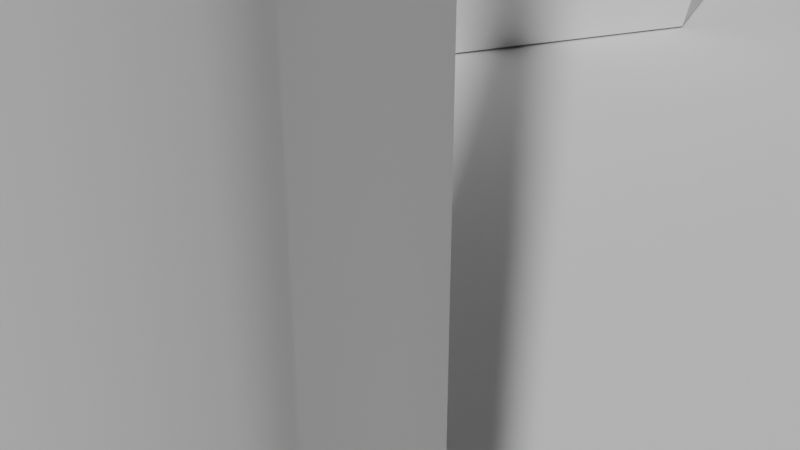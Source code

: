 # Source: hour_2.blend  (saved by Blender 4.2.66; exported with 4.5.12 LTS)
import bpy
from mathutils import Matrix  # noqa: F401  (used for matrix-valued properties, if any)

bpy.ops.wm.read_factory_settings(use_empty=True)
scene = bpy.context.scene
scene.name = 'Scene'

# ---- collections
col_collection = bpy.data.collections.new('Collection'); scene.collection.children.link(col_collection)
col_bars = bpy.data.collections.new('bars'); scene.collection.children.link(col_bars)
col_gems = bpy.data.collections.new('gems'); scene.collection.children.link(col_gems)
col_poles = bpy.data.collections.new('poles'); scene.collection.children.link(col_poles)

# ---- world
world_world = bpy.data.worlds.new('World'); scene.world = world_world
world_world.use_nodes = True; world_world.node_tree.nodes.clear()
_N = world_world.node_tree.nodes; _L = world_world.node_tree.links
n0 = _N.new('ShaderNodeOutputWorld'); n0.name = 'World Output'; n0.location = (300, 300)
n1 = _N.new('ShaderNodeBackground'); n1.name = 'Background'; n1.location = (10, 300)
n1.inputs[0].default_value = (0.05088, 0.05088, 0.05088, 1.0)
_L.new(n1.outputs[0], n0.inputs[0])
n0.is_active_output = True
world_world.color = (0.05088, 0.05088, 0.05088)
world_world.sun_shadow_jitter_overblur = 0.0

# ---- cameras
cam_camera = bpy.data.cameras.new('Camera')
cam_camera.clip_end = 100.0
cam_camera.ortho_scale = 7.314

# ---- meshes
me_cylinder = bpy.data.meshes.new('Cylinder')
me_cylinder.from_pydata([(0.0, 1.0, -1.0), (0.0, 1.0, -0.8381), (0.3827, 0.9239, -1.0), (0.3827, 0.9239, -0.8381), (0.7071, 0.7071, -1.0), (0.7071, 0.7071, -0.8381), (0.9239, 0.3827, -1.0), (0.9239, 0.3827, -0.8381), (1.0, 0.0, -1.0), (1.0, 0.0, -0.8381), (0.9239, -0.3827, -1.0), (0.9239, -0.3827, -0.8381), (0.7071, -0.7071, -1.0), (0.7071, -0.7071, -0.8381), (0.3827, -0.9239, -1.0), (0.3827, -0.9239, -0.8381), (0.0, -1.0, -1.0), (0.0, -1.0, -0.8381), (-0.3827, -0.9239, -1.0), (-0.3827, -0.9239, -0.8381), (-0.7071, -0.7071, -1.0), (-0.7071, -0.7071, -0.8381), (-0.9239, -0.3827, -1.0), (-0.9239, -0.3827, -0.8381), (-1.0, 0.0, -1.0), (-1.0, 0.0, -0.8381), (-0.9239, 0.3827, -1.0), (-0.9239, 0.3827, -0.8381), (-0.7071, 0.7071, -1.0), (-0.7071, 0.7071, -0.8381), (-0.3827, 0.9239, -1.0), (-0.3827, 0.9239, -0.8381)], [], [(0, 1, 3, 2), (2, 3, 5, 4), (4, 5, 7, 6), (6, 7, 9, 8), (8, 9, 11, 10), (10, 11, 13, 12), (12, 13, 15, 14), (14, 15, 17, 16), (16, 17, 19, 18), (18, 19, 21, 20), (20, 21, 23, 22), (22, 23, 25, 24), (24, 25, 27, 26), (26, 27, 29, 28), (3, 1, 31, 29, 27, 25, 23, 21, 19, 17, 15, 13, 11, 9, 7, 5), (28, 29, 31, 30), (30, 31, 1, 0), (0, 2, 4, 6, 8, 10, 12, 14, 16, 18, 20, 22, 24, 26, 28, 30)])
me_cylinder.polygons.foreach_set('use_smooth', [True] * 18)
_uv = me_cylinder.uv_layers.new(name='UVMap')
_uv.uv.foreach_set('vector', [1.0, 0.5, 1.0, 1.0, 0.9375, 1.0, 0.9375, 0.5, 0.9375, 0.5, 0.9375, 1.0, 0.875, 1.0, 0.875, 0.5, 0.875, 0.5, 0.875, 1.0, 0.8125, 1.0, 0.8125, 0.5, 0.8125, 0.5, 0.8125, 1.0, 0.75, 1.0, 0.75, 0.5, 0.75, 0.5, 0.75, 1.0, 0.6875, 1.0, 0.6875, 0.5, 0.6875, 0.5, 0.6875, 1.0, 0.625, 1.0, 0.625, 0.5, 0.625, 0.5, 0.625, 1.0, 0.5625, 1.0, 0.5625, 0.5, 0.5625, 0.5, 0.5625, 1.0, 0.5, 1.0, 0.5, 0.5, 0.5, 0.5, 0.5, 1.0, 0.4375, 1.0, 0.4375, 0.5, 0.4375, 0.5, 0.4375, 1.0, 0.375, 1.0, 0.375, 0.5, 0.375, 0.5, 0.375, 1.0, 0.3125, 1.0, 0.3125, 0.5, 0.3125, 0.5, 0.3125, 1.0, 0.25, 1.0, 0.25, 0.5, 0.25, 0.5, 0.25, 1.0, 0.1875, 1.0, 0.1875, 0.5, 0.1875, 0.5, 0.1875, 1.0, 0.125, 1.0, 0.125, 0.5, 0.3418, 0.4717, 0.25, 0.49, 0.1582, 0.4717, 0.08029, 0.4197, 0.02827, 0.3418, 0.01, 0.25, 0.02827, 0.1582, 0.08029, 0.08029, 0.1582, 0.02827, 0.25, 0.01, 0.3418, 0.02827, 0.4197, 0.08029, 0.4717, 0.1582, 0.49, 0.25, 0.4717, 0.3418, 0.4197, 0.4197, 0.125, 0.5, 0.125, 1.0, 0.0625, 1.0, 0.0625, 0.5, 0.0625, 0.5, 0.0625, 1.0, 0.0, 1.0, 0.0, 0.5, 0.75, 0.49, 0.8418, 0.4717, 0.9197, 0.4197, 0.9717, 0.3418, 0.99, 0.25, 0.9717, 0.1582, 0.9197, 0.08029, 0.8418, 0.02827, 0.75, 0.01, 0.6582, 0.02827, 0.5803, 0.08029, 0.5283, 0.1582, 0.51, 0.25, 0.5283, 0.3418, 0.5803, 0.4197, 0.6582, 0.4717])
me_cylinder.update()
me_cylinder_001 = bpy.data.meshes.new('Cylinder.001')
me_cylinder_001.from_pydata([(0.0, 1.0, -1.0), (-5.879e-09, 0.9959, -0.01496), (0.7071, 0.7071, -1.0), (0.7042, 0.7042, -0.01496), (1.0, 0.0, -1.0), (0.9959, -2.936e-09, -0.01496), (0.7071, -0.7071, -1.0), (0.7042, -0.7042, -0.01496), (0.0, -1.0, -1.0), (-5.879e-09, -0.9959, -0.01496), (-0.7071, -0.7071, -1.0), (-0.7042, -0.7042, -0.01496), (-1.0, 0.0, -1.0), (-0.9959, -2.936e-09, -0.01496), (-0.7071, 0.7071, -1.0), (-0.7042, 0.7042, -0.01496), (0.8777, 0.8777, -0.01496), (-5.879e-09, 1.241, -0.01496), (1.241, -2.936e-09, -0.01496), (0.8777, -0.8777, -0.01496), (-5.879e-09, -1.241, -0.01496), (-0.8777, -0.8777, -0.01496), (-1.241, -2.936e-09, -0.01496), (-0.8777, 0.8777, -0.01496), (1.006, 1.006, 2.676), (-8.846e-09, 1.423, 2.676), (1.423, -4.641e-09, 2.676), (1.006, -1.006, 2.676), (-8.846e-09, -1.423, 2.676), (-1.006, -1.006, 2.676), (-1.423, -4.641e-09, 2.676), (-1.006, 1.006, 2.676), (0.7042, -0.7042, 0.2075), (-5.879e-09, -0.9959, 0.2075), (0.7042, 0.7042, 0.2075), (0.9959, -2.936e-09, 0.2075), (-0.9959, -2.936e-09, 0.2075), (-0.7042, 0.7042, 0.2075), (-0.7042, -0.7042, 0.2075), (-5.879e-09, 0.9959, 0.2075), (0.8995, -0.8995, 2.384), (0.8995, 0.8995, 2.384), (-1.272, -5.445e-09, 2.384), (-9.205e-09, 1.272, 2.384), (-9.205e-09, -1.272, 2.384), (1.272, -5.445e-09, 2.384), (-0.8995, 0.8995, 2.384), (-0.8995, -0.8995, 2.384)], [], [(0, 17, 16, 2), (2, 16, 18, 4), (4, 18, 19, 6), (6, 19, 20, 8), (8, 20, 21, 10), (10, 21, 22, 12), (44, 40, 27, 28), (12, 22, 23, 14), (14, 23, 17, 0), (0, 2, 4, 6, 8, 10, 12, 14), (1, 3, 16, 17), (3, 5, 18, 16), (5, 7, 19, 18), (7, 9, 20, 19), (9, 11, 21, 20), (11, 13, 22, 21), (13, 15, 23, 22), (15, 1, 17, 23), (24, 25, 31, 30, 29, 28, 27, 26), (45, 41, 24, 26), (46, 42, 30, 31), (47, 44, 28, 29), (40, 45, 26, 27), (41, 43, 25, 24), (43, 46, 31, 25), (42, 47, 29, 30), (13, 11, 38, 36), (1, 15, 37, 39), (3, 1, 39, 34), (7, 5, 35, 32), (11, 9, 33, 38), (15, 13, 36, 37), (5, 3, 34, 35), (9, 7, 32, 33), (36, 38, 47, 42), (39, 37, 46, 43), (34, 39, 43, 41), (32, 35, 45, 40), (38, 33, 44, 47), (37, 36, 42, 46), (35, 34, 41, 45), (33, 32, 40, 44)])
_uv = me_cylinder_001.uv_layers.new(name='UVMap')
_uv.uv.foreach_set('vector', [1.0, 0.5, 1.0, 1.0, 0.875, 1.0, 0.875, 0.5, 0.875, 0.5, 0.875, 1.0, 0.75, 1.0, 0.75, 0.5, 0.75, 0.5, 0.75, 1.0, 0.625, 1.0, 0.625, 0.5, 0.625, 0.5, 0.625, 1.0, 0.5, 1.0, 0.5, 0.5, 0.5, 0.5, 0.5, 1.0, 0.375, 1.0, 0.375, 0.5, 0.375, 0.5, 0.375, 1.0, 0.25, 1.0, 0.25, 0.5, 0.25, 0.05744, 0.3862, 0.1138, 0.3862, 0.1138, 0.25, 0.05744, 0.25, 0.5, 0.25, 1.0, 0.125, 1.0, 0.125, 0.5, 0.125, 0.5, 0.125, 1.0, 0.0, 1.0, 0.0, 0.5, 0.75, 0.49, 0.9197, 0.4197, 0.99, 0.25, 0.9197, 0.08029, 0.75, 0.01, 0.5803, 0.08029, 0.51, 0.25, 0.5803, 0.4197, 0.25, 0.4426, 0.3862, 0.3862, 0.4197, 0.4197, 0.25, 0.49, 0.3862, 0.3862, 0.4426, 0.25, 0.49, 0.25, 0.4197, 0.4197, 0.4426, 0.25, 0.3862, 0.1138, 0.4197, 0.08029, 0.49, 0.25, 0.3862, 0.1138, 0.25, 0.05744, 0.25, 0.01, 0.4197, 0.08029, 0.25, 0.05744, 0.1138, 0.1138, 0.08029, 0.08029, 0.25, 0.01, 0.1138, 0.1138, 0.05744, 0.25, 0.01, 0.25, 0.08029, 0.08029, 0.05744, 0.25, 0.1138, 0.3862, 0.08029, 0.4197, 0.01, 0.25, 0.1138, 0.3862, 0.25, 0.4426, 0.25, 0.49, 0.08029, 0.4197, 0.3862, 0.3862, 0.25, 0.4426, 0.1138, 0.3862, 0.05744, 0.25, 0.1138, 0.1138, 0.25, 0.05744, 0.3862, 0.1138, 0.4426, 0.25, 0.4426, 0.25, 0.3862, 0.3862, 0.3862, 0.3862, 0.4426, 0.25, 0.1138, 0.3862, 0.05744, 0.25, 0.05744, 0.25, 0.1138, 0.3862, 0.1138, 0.1138, 0.25, 0.05744, 0.25, 0.05744, 0.1138, 0.1138, 0.3862, 0.1138, 0.4426, 0.25, 0.4426, 0.25, 0.3862, 0.1138, 0.3862, 0.3862, 0.25, 0.4426, 0.25, 0.4426, 0.3862, 0.3862, 0.25, 0.4426, 0.1138, 0.3862, 0.1138, 0.3862, 0.25, 0.4426, 0.05744, 0.25, 0.1138, 0.1138, 0.1138, 0.1138, 0.05744, 0.25, 0.05744, 0.25, 0.1138, 0.1138, 0.1138, 0.1138, 0.05744, 0.25, 0.25, 0.4426, 0.1138, 0.3862, 0.1138, 0.3862, 0.25, 0.4426, 0.3862, 0.3862, 0.25, 0.4426, 0.25, 0.4426, 0.3862, 0.3862, 0.3862, 0.1138, 0.4426, 0.25, 0.4426, 0.25, 0.3862, 0.1138, 0.1138, 0.1138, 0.25, 0.05744, 0.25, 0.05744, 0.1138, 0.1138, 0.1138, 0.3862, 0.05744, 0.25, 0.05744, 0.25, 0.1138, 0.3862, 0.4426, 0.25, 0.3862, 0.3862, 0.3862, 0.3862, 0.4426, 0.25, 0.25, 0.05744, 0.3862, 0.1138, 0.3862, 0.1138, 0.25, 0.05744, 0.05744, 0.25, 0.1138, 0.1138, 0.1138, 0.1138, 0.05744, 0.25, 0.25, 0.4426, 0.1138, 0.3862, 0.1138, 0.3862, 0.25, 0.4426, 0.3862, 0.3862, 0.25, 0.4426, 0.25, 0.4426, 0.3862, 0.3862, 0.3862, 0.1138, 0.4426, 0.25, 0.4426, 0.25, 0.3862, 0.1138, 0.1138, 0.1138, 0.25, 0.05744, 0.25, 0.05744, 0.1138, 0.1138, 0.1138, 0.3862, 0.05744, 0.25, 0.05744, 0.25, 0.1138, 0.3862, 0.4426, 0.25, 0.3862, 0.3862, 0.3862, 0.3862, 0.4426, 0.25, 0.25, 0.05744, 0.3862, 0.1138, 0.3862, 0.1138, 0.25, 0.05744])
me_cylinder_001.update()
me_cylinder_002 = bpy.data.meshes.new('Cylinder.002')
me_cylinder_002.from_pydata([(0.0, 1.0, -1.0), (0.0, 1.0, -0.4852), (0.7071, 0.7071, -1.0), (0.7071, 0.7071, -0.4852), (1.0, 0.0, -1.0), (1.0, 0.0, -0.4852), (0.7071, -0.7071, -1.0), (0.7071, -0.7071, -0.4852), (0.0, -1.0, -1.0), (0.0, -1.0, -0.4852), (-0.7071, -0.7071, -1.0), (-0.7071, -0.7071, -0.4852), (-1.0, 0.0, -1.0), (-1.0, 0.0, -0.4852), (-0.7071, 0.7071, -1.0), (-0.7071, 0.7071, -0.4852)], [], [(0, 1, 3, 2), (2, 3, 5, 4), (4, 5, 7, 6), (6, 7, 9, 8), (8, 9, 11, 10), (10, 11, 13, 12), (3, 1, 15, 13, 11, 9, 7, 5), (12, 13, 15, 14), (14, 15, 1, 0), (0, 2, 4, 6, 8, 10, 12, 14)])
_uv = me_cylinder_002.uv_layers.new(name='UVMap')
_uv.uv.foreach_set('vector', [1.0, 0.5, 1.0, 1.0, 0.875, 1.0, 0.875, 0.5, 0.875, 0.5, 0.875, 1.0, 0.75, 1.0, 0.75, 0.5, 0.75, 0.5, 0.75, 1.0, 0.625, 1.0, 0.625, 0.5, 0.625, 0.5, 0.625, 1.0, 0.5, 1.0, 0.5, 0.5, 0.5, 0.5, 0.5, 1.0, 0.375, 1.0, 0.375, 0.5, 0.375, 0.5, 0.375, 1.0, 0.25, 1.0, 0.25, 0.5, 0.4197, 0.4197, 0.25, 0.49, 0.08029, 0.4197, 0.01, 0.25, 0.08029, 0.08029, 0.25, 0.01, 0.4197, 0.08029, 0.49, 0.25, 0.25, 0.5, 0.25, 1.0, 0.125, 1.0, 0.125, 0.5, 0.125, 0.5, 0.125, 1.0, 0.0, 1.0, 0.0, 0.5, 0.75, 0.49, 0.9197, 0.4197, 0.99, 0.25, 0.9197, 0.08029, 0.75, 0.01, 0.5803, 0.08029, 0.51, 0.25, 0.5803, 0.4197])
me_cylinder_002.update()
me_cube_001 = bpy.data.meshes.new('Cube.001')
me_cube_001.from_pydata([(-0.5, -0.5, -1.0), (-0.34, -0.34, -0.5528), (-0.5, 0.5, -1.0), (-0.34, 0.34, -0.5528), (0.5, -0.5, -1.0), (0.34, -0.34, -0.5528), (0.5, 0.5, -1.0), (0.34, 0.34, -0.5528), (-0.6667, 0.6667, -0.9857), (-0.6667, -0.6667, -0.9857), (0.6667, 0.6667, -0.9857), (0.6667, -0.6667, -0.9857), (-0.6667, -0.6667, -0.9006), (-0.6667, 0.6667, -0.9006), (0.6667, 0.6667, -0.9006), (0.6667, -0.6667, -0.9006), (-0.6133, -0.6133, -0.732), (-0.6133, 0.6133, -0.732), (0.6133, 0.6133, -0.732), (0.6133, -0.6133, -0.732), (-0.8542, 0.3646, -0.9857), (-0.9167, 2.328e-09, -0.9857), (-0.8542, -0.3646, -0.9857), (-0.5636, -0.5636, -0.6771), (-0.4957, -0.4957, -0.624), (-0.4137, -0.4137, -0.58), (-0.3792, -0.1997, -0.5433), (-0.3981, -3.509e-09, -0.5385), (-0.3792, 0.1997, -0.5433), (-0.6667, 0.6667, -0.9296), (-0.6667, 0.6667, -0.9535), (-0.6667, 0.6667, -0.9723), (0.3646, 0.8542, -0.9857), (2.328e-09, 0.9167, -0.9857), (-0.3646, 0.8542, -0.9857), (-0.1997, 0.3792, -0.5433), (-3.509e-09, 0.3981, -0.5385), (0.1997, 0.3792, -0.5433), (0.6667, 0.6667, -0.9296), (0.6667, 0.6667, -0.9535), (0.6667, 0.6667, -0.9723), (0.8542, -0.3646, -0.9857), (0.9167, -2.328e-09, -0.9857), (0.8542, 0.3646, -0.9857), (0.3792, 0.1997, -0.5433), (0.3981, -2.167e-10, -0.5385), (0.3792, -0.1997, -0.5433), (0.6667, -0.6667, -0.9296), (0.6667, -0.6667, -0.9535), (0.6667, -0.6667, -0.9723), (-0.3646, -0.8542, -0.9857), (-2.328e-09, -0.9167, -0.9857), (0.3646, -0.8542, -0.9857), (0.1997, -0.3792, -0.5433), (-2.167e-10, -0.3981, -0.5385), (-0.1997, -0.3792, -0.5433), (-0.5729, 0.2966, -1.0), (-0.6096, -2.538e-09, -1.0), (-0.5729, -0.2966, -1.0), (0.2966, 0.5729, -1.0), (-3.593e-10, 0.6096, -1.0), (-0.2966, 0.5729, -1.0), (0.5729, -0.2966, -1.0), (0.6096, 1.154e-08, -1.0), (0.5729, 0.2966, -1.0), (-0.2966, -0.5729, -1.0), (-1.187e-09, -0.6096, -1.0), (0.2966, -0.5729, -1.0), (-0.6631, 0.6631, -0.994), (-0.6381, 0.6381, -0.9982), (-0.5765, 0.5765, -0.9998), (-0.5765, -0.5765, -0.9998), (-0.6381, -0.6381, -0.9982), (-0.6631, -0.6631, -0.994), (0.6631, 0.6631, -0.994), (0.6381, 0.6381, -0.9982), (0.5765, 0.5765, -0.9998), (0.6631, -0.6631, -0.994), (0.6381, -0.6381, -0.9982), (0.5765, -0.5765, -0.9998), (-0.6667, -0.6667, -0.9723), (-0.6667, -0.6667, -0.9535), (-0.6667, -0.6667, -0.9296), (-0.6442, 0.6442, -0.7824), (-0.66, 0.66, -0.8271), (-0.6658, 0.6658, -0.8665), (0.6442, 0.6442, -0.7824), (0.66, 0.66, -0.8271), (0.6658, 0.6658, -0.8665), (0.6442, -0.6442, -0.7824), (0.66, -0.66, -0.8271), (0.6658, -0.6658, -0.8665), (0.3646, -0.8542, -0.9006), (-5.122e-09, -0.9167, -0.9006), (-0.3646, -0.8542, -0.9006), (0.8542, 0.3646, -0.9006), (0.9167, -1.024e-08, -0.9006), (0.8542, -0.3646, -0.9006), (-0.3646, 0.8542, -0.9006), (1.024e-08, 0.9167, -0.9006), (0.3646, 0.8542, -0.9006), (-0.8542, -0.3646, -0.9006), (-0.9167, 1.024e-08, -0.9006), (-0.8542, 0.3646, -0.9006), (-0.6658, -0.6658, -0.8665), (-0.66, -0.66, -0.8271), (-0.6442, -0.6442, -0.7824), (-0.4137, 0.4137, -0.58), (-0.4957, 0.4957, -0.624), (-0.5636, 0.5636, -0.6771), (0.4137, 0.4137, -0.58), (0.4957, 0.4957, -0.624), (0.5636, 0.5636, -0.6771), (0.4137, -0.4137, -0.58), (0.4957, -0.4957, -0.624), (0.5636, -0.5636, -0.6771), (0.3354, -0.7858, -0.732), (-2.005e-09, -0.8433, -0.732), (-0.3354, -0.7858, -0.732), (0.7858, 0.3354, -0.732), (0.8433, -3.663e-09, -0.732), (0.7858, -0.3354, -0.732), (-0.3354, 0.7858, -0.732), (3.663e-09, 0.8433, -0.732), (0.3354, 0.7858, -0.732), (-0.7858, -0.3354, -0.732), (-0.8433, 3.663e-09, -0.732), (-0.7858, 0.3354, -0.732), (-0.7219, -0.3083, -0.677), (-0.6333, -0.2716, -0.6232), (-0.5203, -0.2294, -0.5773), (-0.7746, -4.897e-09, -0.6769), (-0.6785, -1.015e-09, -0.6225), (-0.5544, -9.775e-09, -0.575), (-0.7219, 0.3083, -0.677), (-0.6333, 0.2716, -0.6232), (-0.5203, 0.2294, -0.5773), (-0.3083, 0.7219, -0.677), (-0.2716, 0.6333, -0.6232), (-0.2294, 0.5203, -0.5773), (-4.897e-09, 0.7746, -0.6769), (-1.015e-09, 0.6785, -0.6225), (-1.35e-08, 0.5544, -0.575), (0.3083, 0.7219, -0.677), (0.2716, 0.6333, -0.6232), (0.2294, 0.5203, -0.5773), (0.7219, 0.3083, -0.677), (0.6333, 0.2716, -0.6232), (0.5203, 0.2294, -0.5773), (0.7746, 4.897e-09, -0.6769), (0.6785, 1.015e-09, -0.6225), (0.5544, 1.35e-08, -0.575), (0.7219, -0.3083, -0.677), (0.6333, -0.2716, -0.6232), (0.5203, -0.2294, -0.5773), (0.3083, -0.7219, -0.677), (0.2716, -0.6333, -0.6232), (0.2294, -0.5203, -0.5773), (4.748e-09, -0.7746, -0.6769), (1.015e-09, -0.6785, -0.6225), (1.35e-08, -0.5544, -0.575), (-0.3083, -0.7219, -0.677), (-0.2716, -0.6333, -0.6232), (-0.2294, -0.5203, -0.5773), (-0.3162, 0.3162, -1.0), (-7.449e-09, 0.3331, -1.0), (0.3162, 0.3162, -1.0), (-0.3331, -9.315e-09, -1.0), (5.436e-09, 1.34e-08, -1.0), (0.3331, 1.159e-08, -1.0), (-0.3162, -0.3162, -1.0), (6.937e-09, -0.3331, -1.0), (0.3162, -0.3162, -1.0), (0.2017, 0.2017, -0.523), (1.004e-09, 0.2084, -0.5162), (-0.2017, 0.2017, -0.523), (0.2084, -5.929e-09, -0.5162), (-2.079e-09, -1.279e-08, -0.5087), (-0.2084, 5.131e-10, -0.5162), (0.2017, -0.2017, -0.523), (-8.852e-09, -0.2084, -0.5162), (-0.2017, -0.2017, -0.523), (-0.7335, 0.3181, -0.9998), (-0.7867, 1.187e-08, -0.9998), (-0.7335, -0.3181, -0.9998), (-0.818, 0.3489, -0.9982), (-0.8781, 2.328e-09, -0.9982), (-0.818, -0.3489, -0.9982), (-0.8496, 0.3626, -0.994), (-0.9118, -1.397e-09, -0.994), (-0.8496, -0.3626, -0.994), (0.3181, 0.7335, -0.9998), (1.187e-08, 0.7867, -0.9998), (-0.3181, 0.7335, -0.9998), (0.3489, 0.818, -0.9982), (2.328e-09, 0.8781, -0.9982), (-0.3489, 0.818, -0.9982), (0.3626, 0.8496, -0.994), (-1.397e-09, 0.9118, -0.994), (-0.3626, 0.8496, -0.994), (0.7335, -0.3181, -0.9998), (0.7867, -8.148e-09, -0.9998), (0.7335, 0.3181, -0.9998), (0.818, -0.3489, -0.9982), (0.8781, -2.328e-09, -0.9982), (0.818, 0.3489, -0.9982), (0.8496, -0.3626, -0.994), (0.9118, 1.397e-09, -0.994), (0.8496, 0.3626, -0.994), (-0.3181, -0.7335, -0.9998), (-1.187e-08, -0.7867, -0.9998), (0.3181, -0.7335, -0.9998), (-0.3489, -0.818, -0.9982), (-2.328e-09, -0.8781, -0.9982), (0.3489, -0.818, -0.9982), (-0.3626, -0.8496, -0.994), (1.397e-09, -0.9118, -0.994), (0.3626, -0.8496, -0.994), (0.3646, -0.8542, -0.9723), (0.3646, -0.8542, -0.9535), (0.3646, -0.8542, -0.9296), (-5.122e-09, -0.9167, -0.9723), (-5.122e-09, -0.9167, -0.9535), (-5.122e-09, -0.9167, -0.9296), (-0.3646, -0.8542, -0.9723), (-0.3646, -0.8542, -0.9535), (-0.3646, -0.8542, -0.9296), (0.8542, 0.3646, -0.9723), (0.8542, 0.3646, -0.9535), (0.8542, 0.3646, -0.9296), (0.9167, -5.122e-09, -0.9723), (0.9167, -1.024e-08, -0.9535), (0.9167, 8.498e-09, -0.9296), (0.8542, -0.3646, -0.9723), (0.8542, -0.3646, -0.9535), (0.8542, -0.3646, -0.9296), (-0.3646, 0.8542, -0.9723), (-0.3646, 0.8542, -0.9535), (-0.3646, 0.8542, -0.9296), (5.122e-09, 0.9167, -0.9723), (1.024e-08, 0.9167, -0.9535), (-8.498e-09, 0.9167, -0.9296), (0.3646, 0.8542, -0.9723), (0.3646, 0.8542, -0.9535), (0.3646, 0.8542, -0.9296), (-0.8542, -0.3646, -0.9723), (-0.8542, -0.3646, -0.9535), (-0.8542, -0.3646, -0.9296), (-0.9167, 5.122e-09, -0.9723), (-0.9167, 1.024e-08, -0.9535), (-0.9167, -8.498e-09, -0.9296), (-0.8542, 0.3646, -0.9723), (-0.8542, 0.3646, -0.9535), (-0.8542, 0.3646, -0.9296), (0.3641, -0.8531, -0.8665), (0.3609, -0.8456, -0.8271), (0.3523, -0.8253, -0.7824), (-1.494e-10, -0.9155, -0.8665), (-2.512e-09, -0.9075, -0.8271), (-1.055e-08, -0.8857, -0.7824), (-0.3641, -0.8531, -0.8665), (-0.3609, -0.8456, -0.8271), (-0.3523, -0.8253, -0.7824), (0.8531, 0.3641, -0.8665), (0.8456, 0.3609, -0.8271), (0.8253, 0.3523, -0.7824), (0.9155, 2.188e-08, -0.8665), (0.9075, -2.051e-08, -0.8271), (0.8857, -6.519e-09, -0.7824), (0.8531, -0.3641, -0.8665), (0.8456, -0.3609, -0.8271), (0.8253, -0.3523, -0.7824), (-0.3641, 0.8531, -0.8665), (-0.3609, 0.8456, -0.8271), (-0.3523, 0.8253, -0.7824), (-2.188e-08, 0.9155, -0.8665), (2.051e-08, 0.9075, -0.8271), (6.519e-09, 0.8857, -0.7824), (0.3641, 0.8531, -0.8665), (0.3609, 0.8456, -0.8271), (0.3523, 0.8253, -0.7824), (-0.8531, -0.3641, -0.8665), (-0.8456, -0.3609, -0.8271), (-0.8253, -0.3523, -0.7824), (-0.9155, 1.424e-09, -0.8665), (-0.9075, 2.173e-10, -0.8271), (-0.8857, -8.855e-09, -0.7824), (-0.8531, 0.3641, -0.8665), (-0.8456, 0.3609, -0.8271), (-0.8253, 0.3523, -0.7824)], [], [(128, 129, 132, 131), (129, 130, 133, 132), (131, 132, 135, 134), (132, 133, 136, 135), (16, 23, 128, 125), (23, 24, 129, 128), (24, 25, 130, 129), (25, 1, 26, 130), (130, 26, 27, 133), (133, 27, 28, 136), (136, 28, 3, 107), (135, 136, 107, 108), (134, 135, 108, 109), (127, 134, 109, 17), (126, 131, 134, 127), (125, 128, 131, 126), (137, 138, 141, 140), (138, 139, 142, 141), (140, 141, 144, 143), (141, 142, 145, 144), (17, 109, 137, 122), (109, 108, 138, 137), (108, 107, 139, 138), (107, 3, 35, 139), (139, 35, 36, 142), (142, 36, 37, 145), (145, 37, 7, 110), (144, 145, 110, 111), (143, 144, 111, 112), (124, 143, 112, 18), (123, 140, 143, 124), (122, 137, 140, 123), (146, 147, 150, 149), (147, 148, 151, 150), (149, 150, 153, 152), (150, 151, 154, 153), (18, 112, 146, 119), (112, 111, 147, 146), (111, 110, 148, 147), (110, 7, 44, 148), (148, 44, 45, 151), (151, 45, 46, 154), (154, 46, 5, 113), (153, 154, 113, 114), (152, 153, 114, 115), (121, 152, 115, 19), (120, 149, 152, 121), (119, 146, 149, 120), (155, 156, 159, 158), (156, 157, 160, 159), (158, 159, 162, 161), (159, 160, 163, 162), (19, 115, 155, 116), (115, 114, 156, 155), (114, 113, 157, 156), (113, 5, 53, 157), (157, 53, 54, 160), (160, 54, 55, 163), (163, 55, 1, 25), (162, 163, 25, 24), (161, 162, 24, 23), (118, 161, 23, 16), (117, 158, 161, 118), (116, 155, 158, 117), (164, 165, 168, 167), (165, 166, 169, 168), (167, 168, 171, 170), (168, 169, 172, 171), (2, 61, 164, 56), (61, 60, 165, 164), (60, 59, 166, 165), (59, 6, 64, 166), (166, 64, 63, 169), (169, 63, 62, 172), (172, 62, 4, 67), (171, 172, 67, 66), (170, 171, 66, 65), (58, 170, 65, 0), (57, 167, 170, 58), (56, 164, 167, 57), (173, 174, 177, 176), (174, 175, 178, 177), (176, 177, 180, 179), (177, 178, 181, 180), (7, 37, 173, 44), (37, 36, 174, 173), (36, 35, 175, 174), (35, 3, 28, 175), (175, 28, 27, 178), (178, 27, 26, 181), (181, 26, 1, 55), (180, 181, 55, 54), (179, 180, 54, 53), (46, 179, 53, 5), (45, 176, 179, 46), (44, 173, 176, 45), (182, 183, 186, 185), (183, 184, 187, 186), (185, 186, 189, 188), (186, 187, 190, 189), (2, 56, 182, 70), (56, 57, 183, 182), (57, 58, 184, 183), (58, 0, 71, 184), (184, 71, 72, 187), (187, 72, 73, 190), (190, 73, 9, 22), (189, 190, 22, 21), (188, 189, 21, 20), (68, 188, 20, 8), (69, 185, 188, 68), (70, 182, 185, 69), (191, 192, 195, 194), (192, 193, 196, 195), (194, 195, 198, 197), (195, 196, 199, 198), (6, 59, 191, 76), (59, 60, 192, 191), (60, 61, 193, 192), (61, 2, 70, 193), (193, 70, 69, 196), (196, 69, 68, 199), (199, 68, 8, 34), (198, 199, 34, 33), (197, 198, 33, 32), (74, 197, 32, 10), (75, 194, 197, 74), (76, 191, 194, 75), (200, 201, 204, 203), (201, 202, 205, 204), (203, 204, 207, 206), (204, 205, 208, 207), (4, 62, 200, 79), (62, 63, 201, 200), (63, 64, 202, 201), (64, 6, 76, 202), (202, 76, 75, 205), (205, 75, 74, 208), (208, 74, 10, 43), (207, 208, 43, 42), (206, 207, 42, 41), (77, 206, 41, 11), (78, 203, 206, 77), (79, 200, 203, 78), (209, 210, 213, 212), (210, 211, 214, 213), (212, 213, 216, 215), (213, 214, 217, 216), (0, 65, 209, 71), (65, 66, 210, 209), (66, 67, 211, 210), (67, 4, 79, 211), (211, 79, 78, 214), (214, 78, 77, 217), (217, 77, 11, 52), (216, 217, 52, 51), (215, 216, 51, 50), (73, 215, 50, 9), (72, 212, 215, 73), (71, 209, 212, 72), (218, 219, 222, 221), (219, 220, 223, 222), (221, 222, 225, 224), (222, 223, 226, 225), (11, 49, 218, 52), (49, 48, 219, 218), (48, 47, 220, 219), (47, 15, 92, 220), (220, 92, 93, 223), (223, 93, 94, 226), (226, 94, 12, 82), (225, 226, 82, 81), (224, 225, 81, 80), (50, 224, 80, 9), (51, 221, 224, 50), (52, 218, 221, 51), (227, 228, 231, 230), (228, 229, 232, 231), (230, 231, 234, 233), (231, 232, 235, 234), (10, 40, 227, 43), (40, 39, 228, 227), (39, 38, 229, 228), (38, 14, 95, 229), (229, 95, 96, 232), (232, 96, 97, 235), (235, 97, 15, 47), (234, 235, 47, 48), (233, 234, 48, 49), (41, 233, 49, 11), (42, 230, 233, 41), (43, 227, 230, 42), (236, 237, 240, 239), (237, 238, 241, 240), (239, 240, 243, 242), (240, 241, 244, 243), (8, 31, 236, 34), (31, 30, 237, 236), (30, 29, 238, 237), (29, 13, 98, 238), (238, 98, 99, 241), (241, 99, 100, 244), (244, 100, 14, 38), (243, 244, 38, 39), (242, 243, 39, 40), (32, 242, 40, 10), (33, 239, 242, 32), (34, 236, 239, 33), (245, 246, 249, 248), (246, 247, 250, 249), (248, 249, 252, 251), (249, 250, 253, 252), (9, 80, 245, 22), (80, 81, 246, 245), (81, 82, 247, 246), (82, 12, 101, 247), (247, 101, 102, 250), (250, 102, 103, 253), (253, 103, 13, 29), (252, 253, 29, 30), (251, 252, 30, 31), (20, 251, 31, 8), (21, 248, 251, 20), (22, 245, 248, 21), (254, 255, 258, 257), (255, 256, 259, 258), (257, 258, 261, 260), (258, 259, 262, 261), (15, 91, 254, 92), (91, 90, 255, 254), (90, 89, 256, 255), (89, 19, 116, 256), (256, 116, 117, 259), (259, 117, 118, 262), (262, 118, 16, 106), (261, 262, 106, 105), (260, 261, 105, 104), (94, 260, 104, 12), (93, 257, 260, 94), (92, 254, 257, 93), (263, 264, 267, 266), (264, 265, 268, 267), (266, 267, 270, 269), (267, 268, 271, 270), (14, 88, 263, 95), (88, 87, 264, 263), (87, 86, 265, 264), (86, 18, 119, 265), (265, 119, 120, 268), (268, 120, 121, 271), (271, 121, 19, 89), (270, 271, 89, 90), (269, 270, 90, 91), (97, 269, 91, 15), (96, 266, 269, 97), (95, 263, 266, 96), (272, 273, 276, 275), (273, 274, 277, 276), (275, 276, 279, 278), (276, 277, 280, 279), (13, 85, 272, 98), (85, 84, 273, 272), (84, 83, 274, 273), (83, 17, 122, 274), (274, 122, 123, 277), (277, 123, 124, 280), (280, 124, 18, 86), (279, 280, 86, 87), (278, 279, 87, 88), (100, 278, 88, 14), (99, 275, 278, 100), (98, 272, 275, 99), (281, 282, 285, 284), (282, 283, 286, 285), (284, 285, 288, 287), (285, 286, 289, 288), (12, 104, 281, 101), (104, 105, 282, 281), (105, 106, 283, 282), (106, 16, 125, 283), (283, 125, 126, 286), (286, 126, 127, 289), (289, 127, 17, 83), (288, 289, 83, 84), (287, 288, 84, 85), (103, 287, 85, 13), (102, 284, 287, 103), (101, 281, 284, 102)])
_uv = me_cube_001.uv_layers.new(name='UVMap')
_uv.uv.foreach_set('vector', [0.5143, 0.0625, 0.5499, 0.0625, 0.5505, 0.125, 0.5163, 0.125, 0.5499, 0.0625, 0.5871, 0.0625, 0.5872, 0.125, 0.5505, 0.125, 0.5163, 0.125, 0.5505, 0.125, 0.5508, 0.1875, 0.5171, 0.1875, 0.5505, 0.125, 0.5872, 0.125, 0.5872, 0.1875, 0.5508, 0.1875, 0.4731, 0.0, 0.511, 0.0, 0.5143, 0.0625, 0.4832, 0.0625, 0.511, 0.0, 0.549, 0.0, 0.5499, 0.0625, 0.5143, 0.0625, 0.549, 0.0, 0.587, 0.0, 0.5871, 0.0625, 0.5499, 0.0625, 0.587, 0.0, 0.625, 0.0, 0.625, 0.0625, 0.5871, 0.0625, 0.5871, 0.0625, 0.625, 0.0625, 0.625, 0.125, 0.5872, 0.125, 0.5872, 0.125, 0.625, 0.125, 0.625, 0.1875, 0.5872, 0.1875, 0.5872, 0.1875, 0.625, 0.1875, 0.625, 0.25, 0.5872, 0.25, 0.5508, 0.1875, 0.5872, 0.1875, 0.5872, 0.25, 0.5508, 0.25, 0.5171, 0.1875, 0.5508, 0.1875, 0.5508, 0.25, 0.5172, 0.25, 0.4875, 0.1875, 0.5171, 0.1875, 0.5172, 0.25, 0.4876, 0.25, 0.4864, 0.125, 0.5163, 0.125, 0.5171, 0.1875, 0.4875, 0.1875, 0.4832, 0.0625, 0.5143, 0.0625, 0.5163, 0.125, 0.4864, 0.125, 0.5172, 0.3125, 0.5508, 0.3125, 0.5508, 0.375, 0.5172, 0.375, 0.5508, 0.3125, 0.5872, 0.3125, 0.5872, 0.375, 0.5508, 0.375, 0.5172, 0.375, 0.5508, 0.375, 0.5509, 0.4375, 0.5172, 0.4375, 0.5508, 0.375, 0.5872, 0.375, 0.5873, 0.4375, 0.5509, 0.4375, 0.4876, 0.25, 0.5172, 0.25, 0.5172, 0.3125, 0.4876, 0.3125, 0.5172, 0.25, 0.5508, 0.25, 0.5508, 0.3125, 0.5172, 0.3125, 0.5508, 0.25, 0.5872, 0.25, 0.5872, 0.3125, 0.5508, 0.3125, 0.5872, 0.25, 0.625, 0.25, 0.625, 0.3125, 0.5872, 0.3125, 0.5872, 0.3125, 0.625, 0.3125, 0.625, 0.375, 0.5872, 0.375, 0.5872, 0.375, 0.625, 0.375, 0.625, 0.4375, 0.5873, 0.4375, 0.5873, 0.4375, 0.625, 0.4375, 0.625, 0.5, 0.5883, 0.5, 0.5509, 0.4375, 0.5873, 0.4375, 0.5883, 0.5, 0.5512, 0.5, 0.5172, 0.4375, 0.5509, 0.4375, 0.5512, 0.5, 0.5172, 0.5, 0.4876, 0.4375, 0.5172, 0.4375, 0.5172, 0.5, 0.4876, 0.5, 0.4876, 0.375, 0.5172, 0.375, 0.5172, 0.4375, 0.4876, 0.4375, 0.4876, 0.3125, 0.5172, 0.3125, 0.5172, 0.375, 0.4876, 0.375, 0.5173, 0.5625, 0.5518, 0.5625, 0.5522, 0.625, 0.5173, 0.625, 0.5518, 0.5625, 0.5909, 0.5625, 0.5922, 0.625, 0.5522, 0.625, 0.5173, 0.625, 0.5522, 0.625, 0.5518, 0.6875, 0.5173, 0.6875, 0.5522, 0.625, 0.5922, 0.625, 0.5909, 0.6875, 0.5518, 0.6875, 0.4876, 0.5, 0.5172, 0.5, 0.5173, 0.5625, 0.4876, 0.5625, 0.5172, 0.5, 0.5512, 0.5, 0.5518, 0.5625, 0.5173, 0.5625, 0.5512, 0.5, 0.5883, 0.5, 0.5909, 0.5625, 0.5518, 0.5625, 0.5883, 0.5, 0.625, 0.5, 0.6363, 0.5625, 0.5909, 0.5625, 0.5909, 0.5625, 0.6363, 0.5625, 0.6386, 0.625, 0.5922, 0.625, 0.5922, 0.625, 0.6386, 0.625, 0.6363, 0.6875, 0.5909, 0.6875, 0.5909, 0.6875, 0.6363, 0.6875, 0.625, 0.75, 0.5883, 0.75, 0.5518, 0.6875, 0.5909, 0.6875, 0.5883, 0.75, 0.5512, 0.75, 0.5173, 0.6875, 0.5518, 0.6875, 0.5512, 0.75, 0.5172, 0.75, 0.4876, 0.6875, 0.5173, 0.6875, 0.5172, 0.75, 0.4876, 0.75, 0.4876, 0.625, 0.5173, 0.625, 0.5173, 0.6875, 0.4876, 0.6875, 0.4876, 0.5625, 0.5173, 0.5625, 0.5173, 0.625, 0.4876, 0.625, 0.5171, 0.8125, 0.5509, 0.8125, 0.5505, 0.875, 0.5163, 0.875, 0.5509, 0.8125, 0.5873, 0.8125, 0.5872, 0.875, 0.5505, 0.875, 0.5163, 0.875, 0.5505, 0.875, 0.5499, 0.9375, 0.5143, 0.9375, 0.5505, 0.875, 0.5872, 0.875, 0.5871, 0.9375, 0.5499, 0.9375, 0.4876, 0.75, 0.5172, 0.75, 0.5171, 0.8125, 0.4875, 0.8125, 0.5172, 0.75, 0.5512, 0.75, 0.5509, 0.8125, 0.5171, 0.8125, 0.5512, 0.75, 0.5883, 0.75, 0.5873, 0.8125, 0.5509, 0.8125, 0.5883, 0.75, 0.625, 0.75, 0.625, 0.8125, 0.5873, 0.8125, 0.5873, 0.8125, 0.625, 0.8125, 0.625, 0.875, 0.5872, 0.875, 0.5872, 0.875, 0.625, 0.875, 0.625, 0.9375, 0.5871, 0.9375, 0.5871, 0.9375, 0.625, 0.9375, 0.625, 1.0, 0.587, 1.0, 0.5499, 0.9375, 0.5871, 0.9375, 0.587, 1.0, 0.549, 1.0, 0.5143, 0.9375, 0.5499, 0.9375, 0.549, 1.0, 0.511, 1.0, 0.4832, 0.9375, 0.5143, 0.9375, 0.511, 1.0, 0.4731, 1.0, 0.4864, 0.875, 0.5163, 0.875, 0.5143, 0.9375, 0.4832, 0.9375, 0.4875, 0.8125, 0.5171, 0.8125, 0.5163, 0.875, 0.4864, 0.875, 0.2105, 0.5855, 0.25, 0.5834, 0.25, 0.625, 0.2084, 0.625, 0.25, 0.5834, 0.2895, 0.5855, 0.2916, 0.625, 0.25, 0.625, 0.2084, 0.625, 0.25, 0.625, 0.25, 0.6666, 0.2105, 0.6645, 0.25, 0.625, 0.2916, 0.625, 0.2895, 0.6645, 0.25, 0.6666, 0.1875, 0.5625, 0.2129, 0.5534, 0.2105, 0.5855, 0.1784, 0.5879, 0.2129, 0.5534, 0.25, 0.5488, 0.25, 0.5834, 0.2105, 0.5855, 0.25, 0.5488, 0.2871, 0.5534, 0.2895, 0.5855, 0.25, 0.5834, 0.2871, 0.5534, 0.3125, 0.5625, 0.3216, 0.5879, 0.2895, 0.5855, 0.2895, 0.5855, 0.3216, 0.5879, 0.3262, 0.625, 0.2916, 0.625, 0.2916, 0.625, 0.3262, 0.625, 0.3216, 0.6621, 0.2895, 0.6645, 0.2895, 0.6645, 0.3216, 0.6621, 0.3125, 0.6875, 0.2871, 0.6966, 0.25, 0.6666, 0.2895, 0.6645, 0.2871, 0.6966, 0.25, 0.7012, 0.2105, 0.6645, 0.25, 0.6666, 0.25, 0.7012, 0.2129, 0.6966, 0.1784, 0.6621, 0.2105, 0.6645, 0.2129, 0.6966, 0.1875, 0.6875, 0.1738, 0.625, 0.2084, 0.625, 0.2105, 0.6645, 0.1784, 0.6621, 0.1784, 0.5879, 0.2105, 0.5855, 0.2084, 0.625, 0.1738, 0.625, 0.691, 0.5625, 0.7509, 0.5625, 0.7514, 0.625, 0.6924, 0.625, 0.7509, 0.5625, 0.8126, 0.5625, 0.8127, 0.625, 0.7514, 0.625, 0.6924, 0.625, 0.7514, 0.625, 0.7509, 0.6875, 0.691, 0.6875, 0.7514, 0.625, 0.8127, 0.625, 0.8126, 0.6875, 0.7509, 0.6875, 0.625, 0.5, 0.6875, 0.5, 0.691, 0.5625, 0.6363, 0.5625, 0.6875, 0.5, 0.75, 0.5, 0.7509, 0.5625, 0.691, 0.5625, 0.75, 0.5, 0.8125, 0.5, 0.8126, 0.5625, 0.7509, 0.5625, 0.8125, 0.5, 0.875, 0.5, 0.875, 0.5625, 0.8126, 0.5625, 0.8126, 0.5625, 0.875, 0.5625, 0.875, 0.625, 0.8127, 0.625, 0.8127, 0.625, 0.875, 0.625, 0.875, 0.6875, 0.8126, 0.6875, 0.8126, 0.6875, 0.875, 0.6875, 0.875, 0.75, 0.8125, 0.75, 0.7509, 0.6875, 0.8126, 0.6875, 0.8125, 0.75, 0.75, 0.75, 0.691, 0.6875, 0.7509, 0.6875, 0.75, 0.75, 0.6875, 0.75, 0.6363, 0.6875, 0.691, 0.6875, 0.6875, 0.75, 0.625, 0.75, 0.6386, 0.625, 0.6924, 0.625, 0.691, 0.6875, 0.6363, 0.6875, 0.6363, 0.5625, 0.691, 0.5625, 0.6924, 0.625, 0.6386, 0.625, 0.158, 0.5849, 0.1515, 0.625, 0.1385, 0.625, 0.1451, 0.579, 0.1515, 0.625, 0.158, 0.6651, 0.1451, 0.671, 0.1385, 0.625, 0.1451, 0.579, 0.1385, 0.625, 0.1306, 0.625, 0.1352, 0.5718, 0.1385, 0.625, 0.1451, 0.671, 0.1352, 0.6782, 0.1306, 0.625, 0.1875, 0.5625, 0.1784, 0.5879, 0.158, 0.5849, 0.1775, 0.5525, 0.1784, 0.5879, 0.1738, 0.625, 0.1515, 0.625, 0.158, 0.5849, 0.1738, 0.625, 0.1784, 0.6621, 0.158, 0.6651, 0.1515, 0.625, 0.1784, 0.6621, 0.1875, 0.6875, 0.1775, 0.6975, 0.158, 0.6651, 0.158, 0.6651, 0.1775, 0.6975, 0.1668, 0.7082, 0.1451, 0.671, 0.1451, 0.671, 0.1668, 0.7082, 0.1545, 0.7205, 0.1352, 0.6782, 0.1352, 0.6782, 0.1545, 0.7205, 0.125, 0.75, 0.125, 0.6875, 0.1306, 0.625, 0.1352, 0.6782, 0.125, 0.6875, 0.125, 0.625, 0.1352, 0.5718, 0.1306, 0.625, 0.125, 0.625, 0.125, 0.5625, 0.1545, 0.5295, 0.1352, 0.5718, 0.125, 0.5625, 0.125, 0.5, 0.1668, 0.5418, 0.1451, 0.579, 0.1352, 0.5718, 0.1545, 0.5295, 0.1775, 0.5525, 0.158, 0.5849, 0.1451, 0.579, 0.1668, 0.5418, 0.2901, 0.533, 0.25, 0.5265, 0.25, 0.5135, 0.296, 0.5201, 0.25, 0.5265, 0.2099, 0.533, 0.204, 0.5201, 0.25, 0.5135, 0.296, 0.5201, 0.25, 0.5135, 0.25, 0.5056, 0.3033, 0.5102, 0.25, 0.5135, 0.204, 0.5201, 0.1968, 0.5102, 0.25, 0.5056, 0.3125, 0.5625, 0.2871, 0.5534, 0.2901, 0.533, 0.3225, 0.5525, 0.2871, 0.5534, 0.25, 0.5488, 0.25, 0.5265, 0.2901, 0.533, 0.25, 0.5488, 0.2129, 0.5534, 0.2099, 0.533, 0.25, 0.5265, 0.2129, 0.5534, 0.1875, 0.5625, 0.1775, 0.5525, 0.2099, 0.533, 0.2099, 0.533, 0.1775, 0.5525, 0.1668, 0.5418, 0.204, 0.5201, 0.204, 0.5201, 0.1668, 0.5418, 0.1545, 0.5295, 0.1968, 0.5102, 0.1968, 0.5102, 0.1545, 0.5295, 0.125, 0.5, 0.1875, 0.5, 0.25, 0.5056, 0.1968, 0.5102, 0.1875, 0.5, 0.25, 0.5, 0.3033, 0.5102, 0.25, 0.5056, 0.25, 0.5, 0.3125, 0.5, 0.3458, 0.5296, 0.3033, 0.5102, 0.3125, 0.5, 0.375, 0.5, 0.3334, 0.5418, 0.296, 0.5201, 0.3033, 0.5102, 0.3458, 0.5296, 0.3225, 0.5525, 0.2901, 0.533, 0.296, 0.5201, 0.3334, 0.5418, 0.3421, 0.6651, 0.3486, 0.625, 0.362, 0.625, 0.3552, 0.671, 0.3486, 0.625, 0.3421, 0.5849, 0.3552, 0.579, 0.362, 0.625, 0.3552, 0.671, 0.362, 0.625, 0.3709, 0.625, 0.3658, 0.678, 0.362, 0.625, 0.3552, 0.579, 0.3658, 0.572, 0.3709, 0.625, 0.3125, 0.6875, 0.3216, 0.6621, 0.3421, 0.6651, 0.3225, 0.6975, 0.3216, 0.6621, 0.3262, 0.625, 0.3486, 0.625, 0.3421, 0.6651, 0.3262, 0.625, 0.3216, 0.5879, 0.3421, 0.5849, 0.3486, 0.625, 0.3216, 0.5879, 0.3125, 0.5625, 0.3225, 0.5525, 0.3421, 0.5849, 0.3421, 0.5849, 0.3225, 0.5525, 0.3334, 0.5418, 0.3552, 0.579, 0.3552, 0.579, 0.3334, 0.5418, 0.3458, 0.5296, 0.3658, 0.572, 0.3658, 0.572, 0.3458, 0.5296, 0.375, 0.5, 0.3761, 0.565, 0.3709, 0.625, 0.3658, 0.572, 0.3761, 0.565, 0.3779, 0.625, 0.3658, 0.678, 0.3709, 0.625, 0.3779, 0.625, 0.3761, 0.685, 0.3458, 0.7204, 0.3658, 0.678, 0.3761, 0.685, 0.375, 0.75, 0.3334, 0.7082, 0.3552, 0.671, 0.3658, 0.678, 0.3458, 0.7204, 0.3225, 0.6975, 0.3421, 0.6651, 0.3552, 0.671, 0.3334, 0.7082, 0.2099, 0.717, 0.25, 0.7235, 0.25, 0.7365, 0.204, 0.7299, 0.25, 0.7235, 0.2901, 0.717, 0.296, 0.7299, 0.25, 0.7365, 0.204, 0.7299, 0.25, 0.7365, 0.25, 0.7444, 0.1968, 0.7398, 0.25, 0.7365, 0.296, 0.7299, 0.3033, 0.7398, 0.25, 0.7444, 0.1875, 0.6875, 0.2129, 0.6966, 0.2099, 0.717, 0.1775, 0.6975, 0.2129, 0.6966, 0.25, 0.7012, 0.25, 0.7235, 0.2099, 0.717, 0.25, 0.7012, 0.2871, 0.6966, 0.2901, 0.717, 0.25, 0.7235, 0.2871, 0.6966, 0.3125, 0.6875, 0.3225, 0.6975, 0.2901, 0.717, 0.2901, 0.717, 0.3225, 0.6975, 0.3334, 0.7082, 0.296, 0.7299, 0.296, 0.7299, 0.3334, 0.7082, 0.3458, 0.7204, 0.3033, 0.7398, 0.3033, 0.7398, 0.3458, 0.7204, 0.375, 0.75, 0.3125, 0.75, 0.25, 0.7444, 0.3033, 0.7398, 0.3125, 0.75, 0.25, 0.75, 0.1968, 0.7398, 0.25, 0.7444, 0.25, 0.75, 0.1875, 0.75, 0.1545, 0.7205, 0.1968, 0.7398, 0.1875, 0.75, 0.125, 0.75, 0.1668, 0.7082, 0.204, 0.7299, 0.1968, 0.7398, 0.1545, 0.7205, 0.1775, 0.6975, 0.2099, 0.717, 0.204, 0.7299, 0.1668, 0.7082, 0.3835, 0.8125, 0.3923, 0.8125, 0.3922, 0.875, 0.3834, 0.875, 0.3923, 0.8125, 0.4022, 0.8125, 0.4019, 0.875, 0.3922, 0.875, 0.3834, 0.875, 0.3922, 0.875, 0.392, 0.9375, 0.3834, 0.9375, 0.3922, 0.875, 0.4019, 0.875, 0.4012, 0.9375, 0.392, 0.9375, 0.375, 0.75, 0.3837, 0.7499, 0.3835, 0.8125, 0.375, 0.8125, 0.3837, 0.7499, 0.3925, 0.75, 0.3923, 0.8125, 0.3835, 0.8125, 0.3925, 0.75, 0.4023, 0.75, 0.4022, 0.8125, 0.3923, 0.8125, 0.4023, 0.75, 0.4136, 0.75, 0.4135, 0.8125, 0.4022, 0.8125, 0.4022, 0.8125, 0.4135, 0.8125, 0.4132, 0.875, 0.4019, 0.875, 0.4019, 0.875, 0.4132, 0.875, 0.412, 0.9375, 0.4012, 0.9375, 0.4012, 0.9375, 0.412, 0.9375, 0.4084, 1.0, 0.4, 1.0, 0.392, 0.9375, 0.4012, 0.9375, 0.4, 1.0, 0.3917, 1.0, 0.3834, 0.9375, 0.392, 0.9375, 0.3917, 1.0, 0.3833, 1.0, 0.375, 0.9375, 0.3834, 0.9375, 0.3833, 1.0, 0.375, 1.0, 0.375, 0.875, 0.3834, 0.875, 0.3834, 0.9375, 0.375, 0.9375, 0.375, 0.8125, 0.3835, 0.8125, 0.3834, 0.875, 0.375, 0.875, 0.3844, 0.5627, 0.3927, 0.5625, 0.3928, 0.625, 0.3849, 0.625, 0.3927, 0.5625, 0.4023, 0.5625, 0.4023, 0.625, 0.3928, 0.625, 0.3849, 0.625, 0.3928, 0.625, 0.3927, 0.6875, 0.3844, 0.6873, 0.3928, 0.625, 0.4023, 0.625, 0.4023, 0.6875, 0.3927, 0.6875, 0.375, 0.5, 0.3837, 0.5001, 0.3844, 0.5627, 0.3761, 0.565, 0.3837, 0.5001, 0.3925, 0.5, 0.3927, 0.5625, 0.3844, 0.5627, 0.3925, 0.5, 0.4023, 0.5, 0.4023, 0.5625, 0.3927, 0.5625, 0.4023, 0.5, 0.4136, 0.5, 0.4136, 0.5625, 0.4023, 0.5625, 0.4023, 0.5625, 0.4136, 0.5625, 0.4136, 0.625, 0.4023, 0.625, 0.4023, 0.625, 0.4136, 0.625, 0.4136, 0.6875, 0.4023, 0.6875, 0.4023, 0.6875, 0.4136, 0.6875, 0.4136, 0.75, 0.4023, 0.75, 0.3927, 0.6875, 0.4023, 0.6875, 0.4023, 0.75, 0.3925, 0.75, 0.3844, 0.6873, 0.3927, 0.6875, 0.3925, 0.75, 0.3837, 0.7499, 0.3761, 0.685, 0.3844, 0.6873, 0.3837, 0.7499, 0.375, 0.75, 0.3779, 0.625, 0.3849, 0.625, 0.3844, 0.6873, 0.3761, 0.685, 0.3761, 0.565, 0.3844, 0.5627, 0.3849, 0.625, 0.3779, 0.625, 0.3834, 0.3125, 0.3923, 0.3125, 0.3923, 0.375, 0.3834, 0.375, 0.3923, 0.3125, 0.4022, 0.3125, 0.4022, 0.375, 0.3923, 0.375, 0.3834, 0.375, 0.3923, 0.375, 0.3924, 0.4375, 0.3835, 0.4375, 0.3923, 0.375, 0.4022, 0.375, 0.4022, 0.4375, 0.3924, 0.4375, 0.375, 0.25, 0.3834, 0.25, 0.3834, 0.3125, 0.375, 0.3125, 0.3834, 0.25, 0.3923, 0.25, 0.3923, 0.3125, 0.3834, 0.3125, 0.3923, 0.25, 0.4022, 0.25, 0.4022, 0.3125, 0.3923, 0.3125, 0.4022, 0.25, 0.4136, 0.25, 0.4136, 0.3125, 0.4022, 0.3125, 0.4022, 0.3125, 0.4136, 0.3125, 0.4136, 0.375, 0.4022, 0.375, 0.4022, 0.375, 0.4136, 0.375, 0.4136, 0.4375, 0.4022, 0.4375, 0.4022, 0.4375, 0.4136, 0.4375, 0.4136, 0.5, 0.4023, 0.5, 0.3924, 0.4375, 0.4022, 0.4375, 0.4023, 0.5, 0.3925, 0.5, 0.3835, 0.4375, 0.3924, 0.4375, 0.3925, 0.5, 0.3837, 0.5001, 0.375, 0.4375, 0.3835, 0.4375, 0.3837, 0.5001, 0.375, 0.5, 0.375, 0.375, 0.3834, 0.375, 0.3835, 0.4375, 0.375, 0.4375, 0.375, 0.3125, 0.3834, 0.3125, 0.3834, 0.375, 0.375, 0.375, 0.3834, 0.0625, 0.392, 0.0625, 0.3922, 0.125, 0.3834, 0.125, 0.392, 0.0625, 0.4012, 0.0625, 0.4019, 0.125, 0.3922, 0.125, 0.3834, 0.125, 0.3922, 0.125, 0.3923, 0.1875, 0.3834, 0.1875, 0.3922, 0.125, 0.4019, 0.125, 0.4022, 0.1875, 0.3923, 0.1875, 0.375, 0.0, 0.3833, 0.0, 0.3834, 0.0625, 0.375, 0.0625, 0.3833, 0.0, 0.3917, 0.0, 0.392, 0.0625, 0.3834, 0.0625, 0.3917, 0.0, 0.4, 0.0, 0.4012, 0.0625, 0.392, 0.0625, 0.4, 0.0, 0.4084, 0.0, 0.412, 0.0625, 0.4012, 0.0625, 0.4012, 0.0625, 0.412, 0.0625, 0.4132, 0.125, 0.4019, 0.125, 0.4019, 0.125, 0.4132, 0.125, 0.4135, 0.1875, 0.4022, 0.1875, 0.4022, 0.1875, 0.4135, 0.1875, 0.4136, 0.25, 0.4022, 0.25, 0.3923, 0.1875, 0.4022, 0.1875, 0.4022, 0.25, 0.3923, 0.25, 0.3834, 0.1875, 0.3923, 0.1875, 0.3923, 0.25, 0.3834, 0.25, 0.375, 0.1875, 0.3834, 0.1875, 0.3834, 0.25, 0.375, 0.25, 0.375, 0.125, 0.3834, 0.125, 0.3834, 0.1875, 0.375, 0.1875, 0.375, 0.0625, 0.3834, 0.0625, 0.3834, 0.125, 0.375, 0.125, 0.4269, 0.8125, 0.4431, 0.8125, 0.4428, 0.875, 0.4266, 0.875, 0.4431, 0.8125, 0.463, 0.8125, 0.4622, 0.875, 0.4428, 0.875, 0.4266, 0.875, 0.4428, 0.875, 0.4419, 0.9375, 0.4258, 0.9375, 0.4428, 0.875, 0.4622, 0.875, 0.4602, 0.9375, 0.4419, 0.9375, 0.4136, 0.75, 0.427, 0.75, 0.4269, 0.8125, 0.4135, 0.8125, 0.427, 0.75, 0.4432, 0.75, 0.4431, 0.8125, 0.4269, 0.8125, 0.4432, 0.75, 0.4631, 0.75, 0.463, 0.8125, 0.4431, 0.8125, 0.4631, 0.75, 0.4876, 0.75, 0.4875, 0.8125, 0.463, 0.8125, 0.463, 0.8125, 0.4875, 0.8125, 0.4864, 0.875, 0.4622, 0.875, 0.4622, 0.875, 0.4864, 0.875, 0.4832, 0.9375, 0.4602, 0.9375, 0.4602, 0.9375, 0.4832, 0.9375, 0.4731, 1.0, 0.4569, 1.0, 0.4419, 0.9375, 0.4602, 0.9375, 0.4569, 1.0, 0.4407, 1.0, 0.4258, 0.9375, 0.4419, 0.9375, 0.4407, 1.0, 0.4246, 1.0, 0.412, 0.9375, 0.4258, 0.9375, 0.4246, 1.0, 0.4084, 1.0, 0.4132, 0.875, 0.4266, 0.875, 0.4258, 0.9375, 0.412, 0.9375, 0.4135, 0.8125, 0.4269, 0.8125, 0.4266, 0.875, 0.4132, 0.875, 0.427, 0.5625, 0.4432, 0.5625, 0.4432, 0.625, 0.427, 0.625, 0.4432, 0.5625, 0.4631, 0.5625, 0.4631, 0.625, 0.4432, 0.625, 0.427, 0.625, 0.4432, 0.625, 0.4432, 0.6875, 0.427, 0.6875, 0.4432, 0.625, 0.4631, 0.625, 0.4631, 0.6875, 0.4432, 0.6875, 0.4136, 0.5, 0.427, 0.5, 0.427, 0.5625, 0.4136, 0.5625, 0.427, 0.5, 0.4432, 0.5, 0.4432, 0.5625, 0.427, 0.5625, 0.4432, 0.5, 0.4631, 0.5, 0.4631, 0.5625, 0.4432, 0.5625, 0.4631, 0.5, 0.4876, 0.5, 0.4876, 0.5625, 0.4631, 0.5625, 0.4631, 0.5625, 0.4876, 0.5625, 0.4876, 0.625, 0.4631, 0.625, 0.4631, 0.625, 0.4876, 0.625, 0.4876, 0.6875, 0.4631, 0.6875, 0.4631, 0.6875, 0.4876, 0.6875, 0.4876, 0.75, 0.4631, 0.75, 0.4432, 0.6875, 0.4631, 0.6875, 0.4631, 0.75, 0.4432, 0.75, 0.427, 0.6875, 0.4432, 0.6875, 0.4432, 0.75, 0.427, 0.75, 0.4136, 0.6875, 0.427, 0.6875, 0.427, 0.75, 0.4136, 0.75, 0.4136, 0.625, 0.427, 0.625, 0.427, 0.6875, 0.4136, 0.6875, 0.4136, 0.5625, 0.427, 0.5625, 0.427, 0.625, 0.4136, 0.625, 0.427, 0.3125, 0.4432, 0.3125, 0.4432, 0.375, 0.427, 0.375, 0.4432, 0.3125, 0.4631, 0.3125, 0.4631, 0.375, 0.4432, 0.375, 0.427, 0.375, 0.4432, 0.375, 0.4432, 0.4375, 0.427, 0.4375, 0.4432, 0.375, 0.4631, 0.375, 0.4631, 0.4375, 0.4432, 0.4375, 0.4136, 0.25, 0.427, 0.25, 0.427, 0.3125, 0.4136, 0.3125, 0.427, 0.25, 0.4432, 0.25, 0.4432, 0.3125, 0.427, 0.3125, 0.4432, 0.25, 0.4631, 0.25, 0.4631, 0.3125, 0.4432, 0.3125, 0.4631, 0.25, 0.4876, 0.25, 0.4876, 0.3125, 0.4631, 0.3125, 0.4631, 0.3125, 0.4876, 0.3125, 0.4876, 0.375, 0.4631, 0.375, 0.4631, 0.375, 0.4876, 0.375, 0.4876, 0.4375, 0.4631, 0.4375, 0.4631, 0.4375, 0.4876, 0.4375, 0.4876, 0.5, 0.4631, 0.5, 0.4432, 0.4375, 0.4631, 0.4375, 0.4631, 0.5, 0.4432, 0.5, 0.427, 0.4375, 0.4432, 0.4375, 0.4432, 0.5, 0.427, 0.5, 0.4136, 0.4375, 0.427, 0.4375, 0.427, 0.5, 0.4136, 0.5, 0.4136, 0.375, 0.427, 0.375, 0.427, 0.4375, 0.4136, 0.4375, 0.4136, 0.3125, 0.427, 0.3125, 0.427, 0.375, 0.4136, 0.375, 0.4258, 0.0625, 0.4419, 0.0625, 0.4428, 0.125, 0.4266, 0.125, 0.4419, 0.0625, 0.4602, 0.0625, 0.4622, 0.125, 0.4428, 0.125, 0.4266, 0.125, 0.4428, 0.125, 0.4431, 0.1875, 0.4269, 0.1875, 0.4428, 0.125, 0.4622, 0.125, 0.463, 0.1875, 0.4431, 0.1875, 0.4084, 0.0, 0.4246, 0.0, 0.4258, 0.0625, 0.412, 0.0625, 0.4246, 0.0, 0.4407, 0.0, 0.4419, 0.0625, 0.4258, 0.0625, 0.4407, 0.0, 0.4569, 0.0, 0.4602, 0.0625, 0.4419, 0.0625, 0.4569, 0.0, 0.4731, 0.0, 0.4832, 0.0625, 0.4602, 0.0625, 0.4602, 0.0625, 0.4832, 0.0625, 0.4864, 0.125, 0.4622, 0.125, 0.4622, 0.125, 0.4864, 0.125, 0.4875, 0.1875, 0.463, 0.1875, 0.463, 0.1875, 0.4875, 0.1875, 0.4876, 0.25, 0.4631, 0.25, 0.4431, 0.1875, 0.463, 0.1875, 0.4631, 0.25, 0.4432, 0.25, 0.4269, 0.1875, 0.4431, 0.1875, 0.4432, 0.25, 0.427, 0.25, 0.4135, 0.1875, 0.4269, 0.1875, 0.427, 0.25, 0.4136, 0.25, 0.4132, 0.125, 0.4266, 0.125, 0.4269, 0.1875, 0.4135, 0.1875, 0.412, 0.0625, 0.4258, 0.0625, 0.4266, 0.125, 0.4132, 0.125])
me_cube_001.update()
me_cylinder_005 = bpy.data.meshes.new('Cylinder.005')
me_cylinder_005.from_pydata([(5.96e-09, 2.98e-09, -1.0), (5.96e-09, 2.98e-09, 1.0), (0.0, 1.0, -0.3333), (0.0, 1.0, 0.3333), (0.3233, 0.445, 0.3333), (0.3233, 0.445, -0.3333), (0.9511, 0.309, 0.3333), (0.9511, 0.309, -0.3333), (0.5231, -0.17, 0.3333), (0.5231, -0.17, -0.3333), (0.5878, -0.809, 0.3333), (0.5878, -0.809, -0.3333), (0.0, -0.55, 0.3333), (0.0, -0.55, -0.3333), (-0.5878, -0.809, 0.3333), (-0.5878, -0.809, -0.3333), (-0.5231, -0.17, 0.3333), (-0.5231, -0.17, -0.3333), (-0.9511, 0.309, 0.3333), (-0.9511, 0.309, -0.3333), (-0.3233, 0.445, 0.3333), (-0.3233, 0.445, -0.3333)], [], [(3, 1, 4), (4, 1, 6), (6, 1, 8), (8, 1, 10), (10, 1, 12), (12, 1, 14), (14, 1, 16), (16, 1, 18), (18, 1, 20), (20, 1, 3), (0, 21, 2), (21, 20, 3, 2), (0, 19, 21), (19, 18, 20, 21), (0, 17, 19), (17, 16, 18, 19), (0, 15, 17), (15, 14, 16, 17), (0, 13, 15), (13, 12, 14, 15), (0, 11, 13), (11, 10, 12, 13), (0, 9, 11), (9, 8, 10, 11), (0, 7, 9), (7, 6, 8, 9), (0, 5, 7), (5, 4, 6, 7), (0, 2, 5), (2, 3, 4, 5)])
me_cylinder_005.polygons.foreach_set('use_smooth', [True] * 30)
_uv = me_cylinder_005.uv_layers.new(name='UVMap')
_uv.uv.foreach_set('vector', [1.0, 0.8333, 0.9, 1.0, 0.9, 0.8333, 0.9, 0.8333, 0.8, 1.0, 0.8, 0.8333, 0.8, 0.8333, 0.7, 1.0, 0.7, 0.8333, 0.7, 0.8333, 0.6, 1.0, 0.6, 0.8333, 0.6, 0.8333, 0.5, 1.0, 0.5, 0.8333, 0.5, 0.8333, 0.4, 1.0, 0.4, 0.8333, 0.4, 0.8333, 0.3, 1.0, 0.3, 0.8333, 0.3, 0.8333, 0.2, 1.0, 0.2, 0.8333, 0.2, 0.8333, 0.1, 1.0, 0.1, 0.8333, 0.1, 0.8333, -7.451e-08, 1.0, -7.451e-08, 0.8333, 0.1, 0.5, 0.1, 0.6667, -7.451e-08, 0.6667, 0.1, 0.6667, 0.1, 0.8333, -7.451e-08, 0.8333, -7.451e-08, 0.6667, 0.2, 0.5, 0.2, 0.6667, 0.1, 0.6667, 0.2, 0.6667, 0.2, 0.8333, 0.1, 0.8333, 0.1, 0.6667, 0.3, 0.5, 0.3, 0.6667, 0.2, 0.6667, 0.3, 0.6667, 0.3, 0.8333, 0.2, 0.8333, 0.2, 0.6667, 0.4, 0.5, 0.4, 0.6667, 0.3, 0.6667, 0.4, 0.6667, 0.4, 0.8333, 0.3, 0.8333, 0.3, 0.6667, 0.5, 0.5, 0.5, 0.6667, 0.4, 0.6667, 0.5, 0.6667, 0.5, 0.8333, 0.4, 0.8333, 0.4, 0.6667, 0.6, 0.5, 0.6, 0.6667, 0.5, 0.6667, 0.6, 0.6667, 0.6, 0.8333, 0.5, 0.8333, 0.5, 0.6667, 0.7, 0.5, 0.7, 0.6667, 0.6, 0.6667, 0.7, 0.6667, 0.7, 0.8333, 0.6, 0.8333, 0.6, 0.6667, 0.8, 0.5, 0.8, 0.6667, 0.7, 0.6667, 0.8, 0.6667, 0.8, 0.8333, 0.7, 0.8333, 0.7, 0.6667, 0.9, 0.5, 0.9, 0.6667, 0.8, 0.6667, 0.9, 0.6667, 0.9, 0.8333, 0.8, 0.8333, 0.8, 0.6667, 1.0, 0.5, 1.0, 0.6667, 0.9, 0.6667, 1.0, 0.6667, 1.0, 0.8333, 0.9, 0.8333, 0.9, 0.6667])
me_cylinder_005.update()
me_cube = bpy.data.meshes.new('Cube')
me_cube.from_pydata([(-1.0, -1.0, -1.0), (-1.0, -1.0, 1.0), (-1.0, 1.0, -1.0), (-1.0, 1.0, 1.0), (1.0, -1.0, -1.0), (1.0, -1.0, 1.0), (1.0, 1.0, -1.0), (1.0, 1.0, 1.0)], [], [(0, 1, 3, 2), (2, 3, 7, 6), (6, 7, 5, 4), (4, 5, 1, 0), (2, 6, 4, 0), (7, 3, 1, 5)])
_uv = me_cube.uv_layers.new(name='UVMap')
_uv.uv.foreach_set('vector', [0.375, 0.0, 0.625, 0.0, 0.625, 0.25, 0.375, 0.25, 0.375, 0.25, 0.625, 0.25, 0.625, 0.5, 0.375, 0.5, 0.375, 0.5, 0.625, 0.5, 0.625, 0.75, 0.375, 0.75, 0.375, 0.75, 0.625, 0.75, 0.625, 1.0, 0.375, 1.0, 0.125, 0.5, 0.375, 0.5, 0.375, 0.75, 0.125, 0.75, 0.625, 0.5, 0.875, 0.5, 0.875, 0.75, 0.625, 0.75])
me_cube.update()
me_cylinder_004 = bpy.data.meshes.new('Cylinder.004')
me_cylinder_004.from_pydata([(0.0, -6.382, 13.1), (0.0, -7.235, 15.1), (0.7071, -6.675, 13.1), (0.7071, -9.626, 34.8), (1.0, -7.382, 13.1), (1.0, -10.33, 34.8), (0.7071, -8.089, 13.1), (0.7071, -11.04, 34.8), (0.0, -8.382, 13.1), (0.0, -11.33, 34.8), (-0.7071, -8.089, 13.1), (-0.7071, -11.04, 34.8), (-1.0, -7.382, 13.1), (-1.0, -10.33, 34.8), (-0.7071, -6.675, 13.1), (-0.7071, -7.528, 15.1)], [], [(0, 1, 3, 2), (2, 3, 5, 4), (4, 5, 7, 6), (6, 7, 9, 8), (8, 9, 11, 10), (10, 11, 13, 12), (3, 1, 15, 13, 11, 9, 7, 5), (12, 13, 15, 14), (14, 15, 1, 0), (0, 2, 4, 6, 8, 10, 12, 14)])
_uv = me_cylinder_004.uv_layers.new(name='UVMap')
_uv.uv.foreach_set('vector', [1.0, 0.5, 1.0, 1.0, 0.875, 1.0, 0.875, 0.5, 0.875, 0.5, 0.875, 1.0, 0.75, 1.0, 0.75, 0.5, 0.75, 0.5, 0.75, 1.0, 0.625, 1.0, 0.625, 0.5, 0.625, 0.5, 0.625, 1.0, 0.5, 1.0, 0.5, 0.5, 0.5, 0.5, 0.5, 1.0, 0.375, 1.0, 0.375, 0.5, 0.375, 0.5, 0.375, 1.0, 0.25, 1.0, 0.25, 0.5, 0.4197, 0.4197, 0.25, 0.49, 0.08029, 0.4197, 0.01, 0.25, 0.08029, 0.08029, 0.25, 0.01, 0.4197, 0.08029, 0.49, 0.25, 0.25, 0.5, 0.25, 1.0, 0.125, 1.0, 0.125, 0.5, 0.125, 0.5, 0.125, 1.0, 0.0, 1.0, 0.0, 0.5, 0.75, 0.49, 0.9197, 0.4197, 0.99, 0.25, 0.9197, 0.08029, 0.75, 0.01, 0.5803, 0.08029, 0.51, 0.25, 0.5803, 0.4197])
me_cylinder_004.update()
me_cube_002 = bpy.data.meshes.new('Cube.002')
me_cube_002.from_pydata([(-16.42, -0.01312, 51.88), (-16.42, -0.01312, 52.88), (-16.42, 0.9869, 51.88), (-16.42, 0.9869, 52.88), (-15.67, 1.154, 51.6), (-15.67, 1.154, 53.17), (-15.67, -0.1798, 51.6), (-15.67, -0.1798, 53.17), (-16.48, 0.4869, 51.66), (-16.48, -0.1227, 52.38), (-16.48, 0.4869, 53.1), (-16.48, 1.096, 52.38), (-16.14, 1.125, 51.63), (-16.14, -0.1512, 53.14), (-16.14, 1.125, 53.14), (-16.14, -0.1512, 51.63), (-15.67, 0.4869, 53.46), (-15.67, 0.4869, 51.3), (-15.67, -0.4298, 52.38), (-15.67, 1.404, 52.38), (-16.59, 0.4869, 52.38), (-16.15, -0.3912, 52.38), (-16.15, 0.4869, 53.42), (-16.15, 0.4869, 51.35), (-16.15, 1.365, 52.38)], [], [(0, 9, 20, 8), (9, 1, 10, 20), (20, 10, 3, 11), (8, 20, 11, 2), (6, 18, 21, 15), (18, 7, 13, 21), (21, 13, 1, 9), (15, 21, 9, 0), (5, 14, 22, 16), (14, 3, 10, 22), (22, 10, 1, 13), (16, 22, 13, 7), (2, 12, 23, 8), (12, 4, 17, 23), (23, 17, 6, 15), (8, 23, 15, 0), (16, 7, 18, 6, 17, 4, 19, 5), (2, 11, 24, 12), (11, 3, 14, 24), (24, 14, 5, 19), (12, 24, 19, 4)])
me_cube_002.polygons.foreach_set('use_smooth', [True] * 21)
_uv = me_cube_002.uv_layers.new(name='UVMap')
_uv.uv.foreach_set('vector', [0.375, 0.0, 0.5, 0.0, 0.5, 0.1233, 0.375, 0.125, 0.5, 0.0, 0.625, 0.0, 0.625, 0.125, 0.5, 0.1233, 0.5, 0.1233, 0.625, 0.125, 0.625, 0.25, 0.5, 0.2326, 0.375, 0.125, 0.5, 0.1233, 0.5, 0.2326, 0.375, 0.25, 0.375, 0.875, 0.5, 0.875, 0.5, 0.9375, 0.375, 0.9375, 0.5, 0.875, 0.625, 0.875, 0.625, 0.9375, 0.5, 0.9375, 0.5, 0.9375, 0.625, 0.9375, 0.625, 1.0, 0.5, 1.0, 0.375, 0.9375, 0.5, 0.9375, 0.5, 1.0, 0.375, 1.0, 0.75, 0.5, 0.8125, 0.5, 0.8125, 0.625, 0.75, 0.625, 0.8125, 0.5, 0.875, 0.5, 0.875, 0.625, 0.8125, 0.625, 0.8125, 0.625, 0.875, 0.625, 0.875, 0.75, 0.8125, 0.75, 0.75, 0.625, 0.8125, 0.625, 0.8125, 0.75, 0.75, 0.75, 0.125, 0.5, 0.1875, 0.5, 0.1875, 0.625, 0.125, 0.625, 0.1875, 0.5, 0.25, 0.5, 0.25, 0.625, 0.1875, 0.625, 0.1875, 0.625, 0.25, 0.625, 0.25, 0.75, 0.1875, 0.75, 0.125, 0.625, 0.1875, 0.625, 0.1875, 0.75, 0.125, 0.75, 0.75, 0.625, 0.75, 0.75, 0.5, 0.875, 0.375, 0.875, 0.25, 0.625, 0.25, 0.5, 0.5, 0.375, 0.625, 0.375, 0.375, 0.25, 0.5, 0.2326, 0.5, 0.3108, 0.375, 0.3125, 0.5, 0.2326, 0.625, 0.25, 0.625, 0.3125, 0.5, 0.3108, 0.5, 0.3108, 0.625, 0.3125, 0.625, 0.375, 0.5, 0.375, 0.375, 0.3125, 0.5, 0.3108, 0.5, 0.375, 0.375, 0.375])
me_cube_002.update()
me_cube_003 = bpy.data.meshes.new('Cube.003')
me_cube_003.from_pydata([(-11.95, -0.8817, 26.87), (-11.95, -0.8817, 27.87), (-11.95, 0.1183, 26.87), (-11.95, 0.1183, 27.87), (-11.2, 0.285, 26.59), (-11.2, 0.285, 28.16), (-11.2, -1.048, 26.59), (-11.2, -1.048, 28.16), (-12.01, -0.3817, 26.65), (-12.01, -0.9913, 27.37), (-12.01, -0.3817, 28.09), (-12.01, 0.2279, 27.37), (-11.67, 0.2564, 26.62), (-11.67, -1.02, 28.13), (-11.67, 0.2564, 28.13), (-11.67, -1.02, 26.62), (-11.2, -0.3817, 28.45), (-11.2, -0.3817, 26.29), (-11.2, -1.298, 27.37), (-11.2, 0.535, 27.37), (-12.12, -0.3817, 27.37), (-11.68, -1.26, 27.37), (-11.68, -0.3817, 28.41), (-11.68, -0.3817, 26.34), (-11.68, 0.4964, 27.37)], [], [(0, 9, 20, 8), (9, 1, 10, 20), (20, 10, 3, 11), (8, 20, 11, 2), (6, 18, 21, 15), (18, 7, 13, 21), (21, 13, 1, 9), (15, 21, 9, 0), (5, 14, 22, 16), (14, 3, 10, 22), (22, 10, 1, 13), (16, 22, 13, 7), (2, 12, 23, 8), (12, 4, 17, 23), (23, 17, 6, 15), (8, 23, 15, 0), (16, 7, 18, 6, 17, 4, 19, 5), (2, 11, 24, 12), (11, 3, 14, 24), (24, 14, 5, 19), (12, 24, 19, 4)])
me_cube_003.polygons.foreach_set('use_smooth', [True] * 21)
_uv = me_cube_003.uv_layers.new(name='UVMap')
_uv.uv.foreach_set('vector', [0.375, 0.0, 0.5, 0.0, 0.5, 0.1233, 0.375, 0.125, 0.5, 0.0, 0.625, 0.0, 0.625, 0.125, 0.5, 0.1233, 0.5, 0.1233, 0.625, 0.125, 0.625, 0.25, 0.5, 0.2326, 0.375, 0.125, 0.5, 0.1233, 0.5, 0.2326, 0.375, 0.25, 0.375, 0.875, 0.5, 0.875, 0.5, 0.9375, 0.375, 0.9375, 0.5, 0.875, 0.625, 0.875, 0.625, 0.9375, 0.5, 0.9375, 0.5, 0.9375, 0.625, 0.9375, 0.625, 1.0, 0.5, 1.0, 0.375, 0.9375, 0.5, 0.9375, 0.5, 1.0, 0.375, 1.0, 0.75, 0.5, 0.8125, 0.5, 0.8125, 0.625, 0.75, 0.625, 0.8125, 0.5, 0.875, 0.5, 0.875, 0.625, 0.8125, 0.625, 0.8125, 0.625, 0.875, 0.625, 0.875, 0.75, 0.8125, 0.75, 0.75, 0.625, 0.8125, 0.625, 0.8125, 0.75, 0.75, 0.75, 0.125, 0.5, 0.1875, 0.5, 0.1875, 0.625, 0.125, 0.625, 0.1875, 0.5, 0.25, 0.5, 0.25, 0.625, 0.1875, 0.625, 0.1875, 0.625, 0.25, 0.625, 0.25, 0.75, 0.1875, 0.75, 0.125, 0.625, 0.1875, 0.625, 0.1875, 0.75, 0.125, 0.75, 0.75, 0.625, 0.75, 0.75, 0.5, 0.875, 0.375, 0.875, 0.25, 0.625, 0.25, 0.5, 0.5, 0.375, 0.625, 0.375, 0.375, 0.25, 0.5, 0.2326, 0.5, 0.3108, 0.375, 0.3125, 0.5, 0.2326, 0.625, 0.25, 0.625, 0.3125, 0.5, 0.3108, 0.5, 0.3108, 0.625, 0.3125, 0.625, 0.375, 0.5, 0.375, 0.375, 0.3125, 0.5, 0.3108, 0.5, 0.375, 0.375, 0.375])
me_cube_003.update()
me_cylinder_003 = bpy.data.meshes.new('Cylinder.003')
me_cylinder_003.from_pydata([(-0.02984, -14.46, 4.123), (-0.02984, -14.46, 17.87), (0.2606, -14.58, 4.123), (0.2606, -14.58, 26.09), (0.381, -14.87, 4.123), (0.381, -14.87, 26.09), (0.2606, -15.16, 4.123), (0.2606, -15.16, 26.09), (-0.02984, -15.28, 4.123), (-0.02984, -15.28, 26.09), (-0.3203, -15.16, 4.123), (-0.3203, -15.16, 26.09), (-0.4406, -14.87, 4.123), (-0.4406, -14.87, 26.09), (-0.3203, -14.58, 4.123), (-0.3203, -14.58, 26.09)], [], [(0, 1, 3, 2), (2, 3, 5, 4), (4, 5, 7, 6), (6, 7, 9, 8), (8, 9, 11, 10), (10, 11, 13, 12), (3, 1, 15, 13, 11, 9, 7, 5), (12, 13, 15, 14), (14, 15, 1, 0), (0, 2, 4, 6, 8, 10, 12, 14)])
me_cylinder_003.polygons.foreach_set('use_smooth', [True] * 10)
_uv = me_cylinder_003.uv_layers.new(name='UVMap')
_uv.uv.foreach_set('vector', [1.0, 0.5, 1.0, 1.0, 0.875, 1.0, 0.875, 0.5, 0.875, 0.5, 0.875, 1.0, 0.75, 1.0, 0.75, 0.5, 0.75, 0.5, 0.75, 1.0, 0.625, 1.0, 0.625, 0.5, 0.625, 0.5, 0.625, 1.0, 0.5, 1.0, 0.5, 0.5, 0.5, 0.5, 0.5, 1.0, 0.375, 1.0, 0.375, 0.5, 0.375, 0.5, 0.375, 1.0, 0.25, 1.0, 0.25, 0.5, 0.4197, 0.4197, 0.25, 0.49, 0.08029, 0.4197, 0.01, 0.25, 0.08029, 0.08029, 0.25, 0.01, 0.4197, 0.08029, 0.49, 0.25, 0.25, 0.5, 0.25, 1.0, 0.125, 1.0, 0.125, 0.5, 0.125, 0.5, 0.125, 1.0, 0.0, 1.0, 0.0, 0.5, 0.75, 0.49, 0.9197, 0.4197, 0.99, 0.25, 0.9197, 0.08029, 0.75, 0.01, 0.5803, 0.08029, 0.51, 0.25, 0.5803, 0.4197])
me_cylinder_003.update()

# ---- objects
ob_camera = bpy.data.objects.new('Camera', cam_camera)
ob_floor = bpy.data.objects.new('floor', me_cylinder)
ob_center = bpy.data.objects.new('center', me_cylinder_001)
ob_center_top = bpy.data.objects.new('center top', me_cylinder_002)
ob_top = bpy.data.objects.new('top', me_cube_001)
ob_star = bpy.data.objects.new('star', me_cylinder_005)
ob_cube = bpy.data.objects.new('Cube', me_cube)
ob_cylinder_003 = bpy.data.objects.new('Cylinder.003', me_cylinder_004)
ob_cylinder_004 = bpy.data.objects.new('Cylinder.004', me_cylinder_004)
ob_cylinder_005 = bpy.data.objects.new('Cylinder.005', me_cylinder_004)
ob_cylinder_006 = bpy.data.objects.new('Cylinder.006', me_cylinder_004)
ob_cylinder_007 = bpy.data.objects.new('Cylinder.007', me_cylinder_004)
ob_cylinder_008 = bpy.data.objects.new('Cylinder.008', me_cylinder_004)
ob_cylinder_009 = bpy.data.objects.new('Cylinder.009', me_cylinder_004)
ob_cylinder_010 = bpy.data.objects.new('Cylinder.010', me_cylinder_004)
ob_cube_001 = bpy.data.objects.new('Cube.001', me_cube_002)
ob_cube_002 = bpy.data.objects.new('Cube.002', me_cube_002)
ob_cube_003 = bpy.data.objects.new('Cube.003', me_cube_002)
ob_cube_004 = bpy.data.objects.new('Cube.004', me_cube_002)
ob_cube_005 = bpy.data.objects.new('Cube.005', me_cube_002)
ob_cube_006 = bpy.data.objects.new('Cube.006', me_cube_002)
ob_cube_007 = bpy.data.objects.new('Cube.007', me_cube_002)
ob_cube_008 = bpy.data.objects.new('Cube.008', me_cube_002)
ob_cube_009 = bpy.data.objects.new('Cube.009', me_cube_003)
ob_cube_010 = bpy.data.objects.new('Cube.010', me_cube_003)
ob_cube_011 = bpy.data.objects.new('Cube.011', me_cube_003)
ob_cube_012 = bpy.data.objects.new('Cube.012', me_cube_003)
ob_cube_013 = bpy.data.objects.new('Cube.013', me_cube_003)
ob_cube_014 = bpy.data.objects.new('Cube.014', me_cube_003)
ob_cube_015 = bpy.data.objects.new('Cube.015', me_cube_003)
ob_cube_016 = bpy.data.objects.new('Cube.016', me_cube_003)
ob_cylinder_011 = bpy.data.objects.new('Cylinder.011', me_cylinder_003)
ob_cylinder_012 = bpy.data.objects.new('Cylinder.012', me_cylinder_003)
ob_cylinder_013 = bpy.data.objects.new('Cylinder.013', me_cylinder_003)
ob_cylinder_014 = bpy.data.objects.new('Cylinder.014', me_cylinder_003)
ob_cylinder_015 = bpy.data.objects.new('Cylinder.015', me_cylinder_003)
ob_cylinder_016 = bpy.data.objects.new('Cylinder.016', me_cylinder_003)
ob_cylinder_017 = bpy.data.objects.new('Cylinder.017', me_cylinder_003)
ob_cylinder_018 = bpy.data.objects.new('Cylinder.018', me_cylinder_003)

# ---- transforms, parenting, visibility, modifiers, constraints
ob_camera.location = (7.359, -6.926, 4.958)
ob_camera.rotation_euler = (1.109, 0.0, 0.8149)
ob_camera.lock_rotations_4d = False
ob_camera.empty_display_type = 'ARROWS'
ob_camera.color = (0.0, 0.0, 0.0, 0.0)
ob_camera.display_type = 'WIRE'
ob_camera.lineart.crease_threshold = 0.0
ob_floor.location = (0.0, 0.0, 15.95)
ob_floor.scale = (15.89, 15.89, 15.89)
_m = ob_floor.modifiers.new('Bevel', 'BEVEL')
_m.width = 0.02
_m.width_pct = 0.02
_m.segments = 2
_m = ob_floor.modifiers.new('Subdivision', 'SUBSURF')
_m.levels = 2
ob_center.location = (0.0, 0.0, 5.66)
ob_center.scale = (3.017, 3.017, 3.017)
ob_center_top.location = (0.0, 0.0, 18.63)
ob_center_top.scale = (4.879, 4.879, 4.879)
ob_top.location = (0.0, 0.0, 32.52)
ob_top.scale = (18.39, 18.39, 16.22)
_m = ob_top.modifiers.new('Subdivision', 'SUBSURF')
_m.levels = 2
ob_star.location = (0.0, 0.0, 26.16)
ob_star.rotation_euler = (1.571, 1.257, -3.017e-07)
ob_star.scale = (2.632, 2.632, 1.316)
_m = ob_star.modifiers.new('Bevel', 'BEVEL')
_m.width = 0.06
_m.width_pct = 0.06
_m.segments = 2
_m.limit_method = 'NONE'
_m = ob_star.modifiers.new('Subdivision', 'SUBSURF')
_m.levels = 2
ob_cube.location = (0.0, -9.486, 3.617)
ob_cylinder_003.location = (0.0, 2.384e-07, 0.6286)
ob_cylinder_003.scale = (0.3784, 0.3784, 0.3784)
ob_cylinder_004.location = (0.0, 2.384e-07, 0.6286)
ob_cylinder_004.rotation_euler = (0.0, -0.0, 0.7984)
ob_cylinder_004.scale = (0.3784, 0.3784, 0.3784)
ob_cylinder_005.location = (0.0, 2.384e-07, 0.6286)
ob_cylinder_005.rotation_euler = (0.0, -0.0, 1.589)
ob_cylinder_005.scale = (0.3784, 0.3784, 0.3784)
ob_cylinder_006.location = (0.0, 2.384e-07, 0.6286)
ob_cylinder_006.rotation_euler = (0.0, -0.0, 2.344)
ob_cylinder_006.scale = (0.3784, 0.3784, 0.3784)
ob_cylinder_007.location = (0.0, 2.384e-07, 0.6286)
ob_cylinder_007.rotation_euler = (0.0, -0.0, 3.142)
ob_cylinder_007.scale = (0.3784, 0.3784, 0.3784)
ob_cylinder_008.location = (0.0, 2.384e-07, 0.6286)
ob_cylinder_008.rotation_euler = (0.0, -0.0, 3.911)
ob_cylinder_008.scale = (0.3784, 0.3784, 0.3784)
ob_cylinder_009.location = (0.0, 2.384e-07, 0.6286)
ob_cylinder_009.rotation_euler = (0.0, -0.0, 4.708)
ob_cylinder_009.scale = (0.3784, 0.3784, 0.3784)
ob_cylinder_010.location = (0.0, 2.384e-07, 0.6286)
ob_cylinder_010.rotation_euler = (0.0, -0.0, 5.499)
ob_cylinder_010.scale = (0.3784, 0.3784, 0.3784)
ob_cube_001.location = (-1.192e-07, -1.192e-07, 0.6286)
ob_cube_001.rotation_euler = (0.0, -0.0, -0.3642)
ob_cube_001.scale = (0.227, 0.227, 0.227)
ob_cube_002.location = (-1.192e-07, -1.192e-07, 0.6286)
ob_cube_002.rotation_euler = (0.0, -0.0, 0.4309)
ob_cube_002.scale = (0.227, 0.227, 0.227)
ob_cube_003.location = (-1.192e-07, -1.192e-07, 0.6286)
ob_cube_003.rotation_euler = (0.0, -0.0, 1.213)
ob_cube_003.scale = (0.227, 0.227, 0.227)
ob_cube_004.location = (-1.192e-07, -1.192e-07, 0.6286)
ob_cube_004.rotation_euler = (0.0, -0.0, 1.999)
ob_cube_004.scale = (0.227, 0.227, 0.227)
ob_cube_005.location = (-1.192e-07, -1.192e-07, 0.6286)
ob_cube_005.rotation_euler = (0.0, -0.0, 2.799)
ob_cube_005.scale = (0.227, 0.227, 0.227)
ob_cube_006.location = (-1.192e-07, -1.192e-07, 0.6286)
ob_cube_006.rotation_euler = (0.0, -0.0, 3.572)
ob_cube_006.scale = (0.227, 0.227, 0.227)
ob_cube_007.location = (-1.192e-07, -1.192e-07, 0.6286)
ob_cube_007.rotation_euler = (0.0, -0.0, 4.343)
ob_cube_007.scale = (0.227, 0.227, 0.227)
ob_cube_008.location = (-1.192e-07, -1.192e-07, 0.6286)
ob_cube_008.rotation_euler = (0.0, -0.0, 5.125)
ob_cube_008.scale = (0.227, 0.227, 0.227)
ob_cube_009.location = (7.451e-08, -1.192e-07, 0.632)
ob_cube_009.rotation_euler = (-0.02926, -0.06395, 2.0)
ob_cube_009.scale = (0.227, 0.227, 0.227)
ob_cube_010.location = (7.451e-08, -1.192e-07, 0.632)
ob_cube_010.rotation_euler = (-0.02926, -0.06395, 2.802)
ob_cube_010.scale = (0.227, 0.227, 0.227)
ob_cube_011.location = (7.451e-08, -1.192e-07, 0.632)
ob_cube_011.rotation_euler = (-0.02926, -0.06395, 3.584)
ob_cube_011.scale = (0.227, 0.227, 0.227)
ob_cube_012.location = (7.451e-08, -1.192e-07, 0.632)
ob_cube_012.rotation_euler = (-0.02926, -0.06395, 4.361)
ob_cube_012.scale = (0.227, 0.227, 0.227)
ob_cube_013.location = (7.451e-08, -1.192e-07, 0.632)
ob_cube_013.rotation_euler = (-0.02926, -0.06395, 5.132)
ob_cube_013.scale = (0.227, 0.227, 0.227)
ob_cube_014.location = (7.451e-08, -1.192e-07, 0.632)
ob_cube_014.rotation_euler = (-0.02926, -0.06395, 5.922)
ob_cube_014.scale = (0.227, 0.227, 0.227)
ob_cube_015.location = (7.451e-08, -1.192e-07, 0.632)
ob_cube_015.rotation_euler = (-0.02926, -0.06395, 6.719)
ob_cube_015.scale = (0.227, 0.227, 0.227)
ob_cube_016.location = (7.451e-08, -1.192e-07, 0.632)
ob_cube_016.rotation_euler = (-0.02926, -0.06395, 1.207)
ob_cube_016.scale = (0.227, 0.227, 0.227)
ob_cylinder_011.location = (0.0, 0.0, 2.384e-07)
ob_cylinder_011.scale = (0.638, 0.638, 0.638)
ob_cylinder_012.location = (0.0, 0.0, 2.384e-07)
ob_cylinder_012.rotation_euler = (0.0, -0.0, 0.7935)
ob_cylinder_012.scale = (0.638, 0.638, 0.638)
ob_cylinder_013.location = (0.0, 0.0, 2.384e-07)
ob_cylinder_013.rotation_euler = (0.0, -0.0, 1.57)
ob_cylinder_013.scale = (0.638, 0.638, 0.638)
ob_cylinder_014.location = (0.0, 0.0, 2.384e-07)
ob_cylinder_014.rotation_euler = (0.0, -0.0, 2.33)
ob_cylinder_014.scale = (0.638, 0.638, 0.638)
ob_cylinder_015.location = (0.0, 0.0, 2.384e-07)
ob_cylinder_015.rotation_euler = (0.0, -0.0, 3.143)
ob_cylinder_015.scale = (0.638, 0.638, 0.638)
ob_cylinder_016.location = (0.0, 0.0, 2.384e-07)
ob_cylinder_016.rotation_euler = (0.0, -0.0, 3.94)
ob_cylinder_016.scale = (0.638, 0.638, 0.638)
ob_cylinder_017.location = (0.0, 0.0, 2.384e-07)
ob_cylinder_017.rotation_euler = (0.0, -0.0, 4.708)
ob_cylinder_017.scale = (0.638, 0.638, 0.638)
ob_cylinder_018.location = (0.0, 0.0, 2.384e-07)
ob_cylinder_018.rotation_euler = (0.0, -0.0, 5.486)
ob_cylinder_018.scale = (0.638, 0.638, 0.638)

# ---- collection membership
col_collection.objects.link(ob_camera)
col_collection.objects.link(ob_floor)
col_collection.objects.link(ob_center)
col_collection.objects.link(ob_center_top)
col_collection.objects.link(ob_top)
col_collection.objects.link(ob_star)
col_collection.objects.link(ob_cube)
col_bars.objects.link(ob_cylinder_003)
col_bars.objects.link(ob_cylinder_004)
col_bars.objects.link(ob_cylinder_005)
col_bars.objects.link(ob_cylinder_006)
col_bars.objects.link(ob_cylinder_007)
col_bars.objects.link(ob_cylinder_008)
col_bars.objects.link(ob_cylinder_009)
col_bars.objects.link(ob_cylinder_010)
col_gems.objects.link(ob_cube_001)
col_gems.objects.link(ob_cube_002)
col_gems.objects.link(ob_cube_003)
col_gems.objects.link(ob_cube_004)
col_gems.objects.link(ob_cube_005)
col_gems.objects.link(ob_cube_006)
col_gems.objects.link(ob_cube_007)
col_gems.objects.link(ob_cube_008)
col_gems.objects.link(ob_cube_009)
col_gems.objects.link(ob_cube_010)
col_gems.objects.link(ob_cube_011)
col_gems.objects.link(ob_cube_012)
col_gems.objects.link(ob_cube_013)
col_gems.objects.link(ob_cube_014)
col_gems.objects.link(ob_cube_015)
col_gems.objects.link(ob_cube_016)
col_poles.objects.link(ob_cylinder_011)
col_poles.objects.link(ob_cylinder_012)
col_poles.objects.link(ob_cylinder_013)
col_poles.objects.link(ob_cylinder_014)
col_poles.objects.link(ob_cylinder_015)
col_poles.objects.link(ob_cylinder_016)
col_poles.objects.link(ob_cylinder_017)
col_poles.objects.link(ob_cylinder_018)

# ---- scene / render settings (as saved in the file)
scene.camera = ob_camera
scene.frame_start = 1; scene.frame_end = 250; scene.frame_set(1)
scene.render.engine = 'BLENDER_EEVEE_NEXT'
bpy.context.view_layer.update()

# ---- added for rendering (the .blend has no usable light): sun
light_auto_sun = bpy.data.lights.new('AutoSun', 'SUN')
light_auto_sun.energy = 3.0
light_auto_sun.angle = 0.0523599
ob_auto_sun = bpy.data.objects.new('AutoSun', light_auto_sun)
scene.collection.objects.link(ob_auto_sun)
ob_auto_sun.rotation_euler = (0.872665, 0.174533, 0.523599)
bpy.context.view_layer.update()
